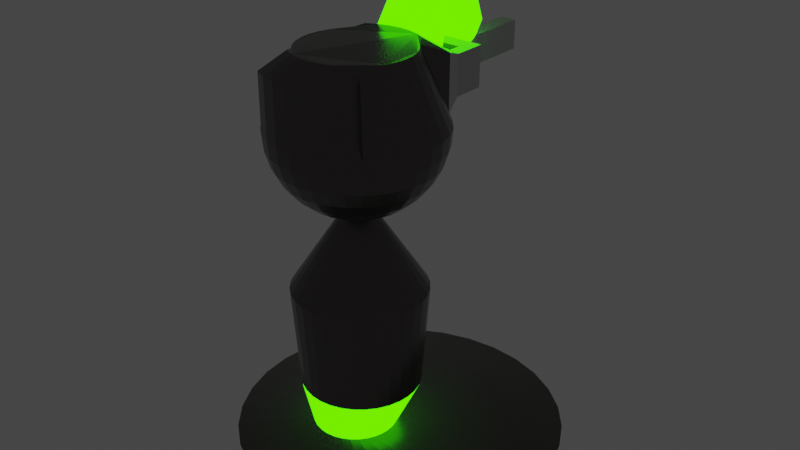 # Source: tourelle4.blend  (saved by Blender 2.92.15; exported with 4.5.12 LTS)
import bpy
from mathutils import Matrix  # noqa: F401  (used for matrix-valued properties, if any)

bpy.ops.wm.read_factory_settings(use_empty=True)
scene = bpy.context.scene
scene.name = 'Scene'

# ---- collections
col_collection = bpy.data.collections.new('Collection'); scene.collection.children.link(col_collection)

# ---- materials (node trees are filled in below, after node groups)
mat_material = bpy.data.materials.new('Material')
mat_material.use_transparent_shadow = False
mat_material_002 = bpy.data.materials.new('Material.002')
mat_material_002.use_transparent_shadow = False
mat_material_003 = bpy.data.materials.new('Material.003')
mat_material_003.use_transparent_shadow = False

# ---- material node trees
mat_material.use_nodes = True; mat_material.node_tree.nodes.clear()
_N = mat_material.node_tree.nodes; _L = mat_material.node_tree.links
n0 = _N.new('ShaderNodeBsdfPrincipled'); n0.name = 'Principled BSDF'; n0.location = (10, 300)
n0.distribution = 'GGX'
n0.subsurface_method = 'BURLEY'
n0.inputs[0].default_value = (0.1329, 0.1195, 0.117, 1.0)
n0.inputs[1].default_value = 0.818
n0.inputs[2].default_value = 0.255
n0.inputs[3].default_value = 1.45
n0.inputs[13].default_value = 0.473
n0.inputs[27].default_value = (0.0, 0.0, 0.0, 1.0)
n0.inputs[28].default_value = 1.0
n1 = _N.new('ShaderNodeOutputMaterial'); n1.name = 'Material Output'; n1.location = (300, 300)
_L.new(n0.outputs[0], n1.inputs[0])
n1.is_active_output = True
mat_material_002.use_nodes = True; mat_material_002.node_tree.nodes.clear()
_N = mat_material_002.node_tree.nodes; _L = mat_material_002.node_tree.links
n0 = _N.new('ShaderNodeOutputMaterial'); n0.name = 'Material Output'; n0.location = (300, 300)
n1 = _N.new('ShaderNodeEmission'); n1.name = 'Emission'; n1.location = (10, 300)
n1.inputs[0].default_value = (0.05049, 1.0, 0.0, 1.0)
n1.inputs[1].default_value = 3.0
_L.new(n1.outputs[0], n0.inputs[0])
n0.is_active_output = True
mat_material_003.use_nodes = True; mat_material_003.node_tree.nodes.clear()
_N = mat_material_003.node_tree.nodes; _L = mat_material_003.node_tree.links
n0 = _N.new('ShaderNodeBsdfPrincipled'); n0.name = 'Principled BSDF'; n0.location = (10, 300)
n0.distribution = 'GGX'
n0.subsurface_method = 'BURLEY'
n0.inputs[0].default_value = (0.5543, 0.5543, 0.5543, 1.0)
n0.inputs[1].default_value = 0.4298
n0.inputs[2].default_value = 0.1694
n0.inputs[3].default_value = 1.45
n0.inputs[13].default_value = 0.2934
n0.inputs[27].default_value = (0.0, 0.0, 0.0, 1.0)
n0.inputs[28].default_value = 1.0
n1 = _N.new('ShaderNodeOutputMaterial'); n1.name = 'Material Output'; n1.location = (300, 300)
_L.new(n0.outputs[0], n1.inputs[0])
n1.is_active_output = True

# ---- world
world_world = bpy.data.worlds.new('World'); scene.world = world_world
world_world.use_nodes = True; world_world.node_tree.nodes.clear()
_N = world_world.node_tree.nodes; _L = world_world.node_tree.links
n0 = _N.new('ShaderNodeOutputWorld'); n0.name = 'World Output'; n0.location = (300, 300)
n1 = _N.new('ShaderNodeBackground'); n1.name = 'Background'; n1.location = (10, 300)
n1.inputs[0].default_value = (0.05088, 0.05088, 0.05088, 1.0)
_L.new(n1.outputs[0], n0.inputs[0])
n0.is_active_output = True
world_world.color = (0.05088, 0.05088, 0.05088)
world_world.use_sun_shadow = False
world_world.sun_shadow_jitter_overblur = 0.0

# ---- meshes
me_sphere = bpy.data.meshes.new('Sphere')
me_sphere.from_pydata([(1.831e-08, 0.006946, 4.983), (-3.253e-09, 0.3086, 4.795), (0.0, 0.3069, 4.114), (0.0, 0.2877, 3.919), (0.0, -0.1375, 3.282), (0.1366, -0.006504, 4.983), (0.1954, 0.2894, 4.795), (0.1951, 0.2877, 4.114), (0.1913, 0.2689, 3.919), (0.1802, 0.2131, 3.731), (0.1622, 0.1224, 3.558), (0.1379, 0.0004676, 3.407), (0.1084, -0.1482, 3.282), (0.07466, -0.3177, 3.19), (0.03806, -0.5017, 3.133), (0.2679, -0.04634, 4.983), (0.3833, 0.2324, 4.795), (0.3827, 0.2308, 4.114), (0.3753, 0.2131, 3.919), (0.3536, 0.1605, 3.731), (0.3182, 0.07513, 3.558), (0.2706, -0.03977, 3.407), (0.2126, -0.1798, 3.282), (0.1464, -0.3395, 3.19), (0.07466, -0.5128, 3.133), (0.3889, -0.111, 4.983), (0.5565, 0.1398, 4.795), (0.5556, 0.1384, 4.114), (0.5449, 0.1224, 3.919), (0.5133, 0.07513, 3.731), (0.4619, -0.001711, 3.558), (0.3928, -0.1051, 3.407), (0.3087, -0.2311, 3.282), (0.2126, -0.3749, 3.19), (0.1084, -0.5308, 3.133), (0.4573, -0.2358, 4.954), (0.4958, -0.1973, 4.823), (0.7071, 0.01405, 4.114), (0.6935, 0.0004674, 3.919), (0.6533, -0.03977, 3.731), (0.5879, -0.1051, 3.558), (0.5, -0.1931, 3.407), (0.3928, -0.3002, 3.282), (0.2706, -0.4225, 3.19), (0.1379, -0.5551, 3.133), (0.5377, -0.3338, 4.954), (0.583, -0.3035, 4.823), (0.8315, -0.1375, 4.114), (0.8155, -0.1482, 3.919), (0.7682, -0.1798, 3.731), (0.6913, -0.2311, 3.558), (0.5879, -0.3002, 3.407), (0.4619, -0.3844, 3.282), (0.3182, -0.4804, 3.19), (0.1622, -0.5847, 3.133), (0.5975, -0.4456, 4.954), (0.6478, -0.4247, 4.823), (0.9239, -0.3104, 4.114), (0.9061, -0.3177, 3.919), (0.8536, -0.3395, 3.731), (0.7682, -0.3749, 3.558), (0.6533, -0.4225, 3.407), (0.5133, -0.4804, 3.282), (0.3536, -0.5466, 3.19), (0.1802, -0.6184, 3.133), (0.6343, -0.5669, 4.954), (0.6877, -0.5563, 4.823), (0.9808, -0.498, 4.114), (0.9619, -0.5017, 3.919), (0.9061, -0.5128, 3.731), (0.8155, -0.5308, 3.558), (0.6935, -0.5551, 3.407), (0.5449, -0.5847, 3.282), (0.3753, -0.6184, 3.19), (0.1913, -0.655, 3.133), (0.6467, -0.6931, 4.954), (0.7012, -0.6931, 4.823), (1.0, -0.6931, 4.114), (0.9808, -0.6931, 3.919), (0.9239, -0.6931, 3.731), (0.8315, -0.6931, 3.558), (0.7071, -0.6931, 3.407), (0.5556, -0.6931, 3.282), (0.3827, -0.6931, 3.19), (0.1951, -0.6931, 3.133), (0.6343, -0.8192, 4.954), (0.6877, -0.8298, 4.823), (0.9808, -0.8881, 4.114), (0.9619, -0.8844, 3.919), (0.9061, -0.8733, 3.731), (0.8155, -0.8553, 3.558), (0.6935, -0.831, 3.407), (0.5449, -0.8014, 3.282), (0.3753, -0.7677, 3.19), (0.1913, -0.7311, 3.133), (0.5975, -0.9405, 4.954), (0.6478, -0.9614, 4.823), (0.9239, -1.076, 4.114), (0.9061, -1.068, 3.919), (0.8536, -1.047, 3.731), (0.7682, -1.011, 3.558), (0.6533, -0.9637, 3.407), (0.5133, -0.9057, 3.282), (0.3536, -0.8395, 3.19), (0.1802, -0.7677, 3.133), (0.5377, -1.052, 4.954), (0.583, -1.083, 4.823), (0.8315, -1.249, 4.114), (0.8155, -1.238, 3.919), (0.7682, -1.206, 3.731), (0.6913, -1.155, 3.558), (0.5879, -1.086, 3.407), (0.4619, -1.002, 3.282), (0.3182, -0.9057, 3.19), (0.1622, -0.8014, 3.133), (0.4573, -1.15, 4.954), (0.4958, -1.189, 4.823), (0.7071, -1.4, 4.114), (0.6935, -1.387, 3.919), (0.6533, -1.346, 3.731), (0.5879, -1.281, 3.558), (0.5, -1.193, 3.407), (0.3928, -1.086, 3.282), (0.2706, -0.9637, 3.19), (0.1379, -0.831, 3.133), (0.3889, -1.275, 4.983), (0.5565, -1.526, 4.795), (0.5556, -1.525, 4.114), (0.5449, -1.509, 3.919), (0.5133, -1.461, 3.731), (0.4619, -1.384, 3.558), (0.3928, -1.281, 3.407), (0.3087, -1.155, 3.282), (0.2126, -1.011, 3.19), (0.1084, -0.8553, 3.133), (0.2679, -1.34, 4.983), (0.3833, -1.618, 4.795), (0.3827, -1.617, 4.114), (0.3753, -1.599, 3.919), (0.3536, -1.547, 3.731), (0.3182, -1.461, 3.558), (0.2706, -1.346, 3.407), (0.2126, -1.206, 3.282), (0.1464, -1.047, 3.19), (0.07466, -0.8733, 3.133), (0.1366, -1.38, 4.983), (0.1954, -1.675, 4.795), (0.1951, -1.674, 4.114), (0.1913, -1.655, 3.919), (0.1802, -1.599, 3.731), (0.1622, -1.509, 3.558), (0.1379, -1.387, 3.407), (0.1084, -1.238, 3.282), (0.07466, -1.068, 3.19), (0.03806, -0.8844, 3.133), (6.648e-08, -1.393, 4.983), (-9.052e-08, -1.695, 4.795), (-1.003e-07, -1.693, 4.114), (-8.544e-08, -1.674, 3.919), (6.357e-08, -1.617, 3.731), (-8.544e-08, -1.525, 3.558), (-2.584e-08, -1.4, 3.407), (-1.094e-08, -1.249, 3.282), (3.964e-09, -1.076, 3.19), (3.964e-09, -0.8881, 3.133), (-0.1366, -1.38, 4.983), (-0.1954, -1.675, 4.795), (-0.1951, -1.674, 4.114), (-0.1913, -1.655, 3.919), (-0.1802, -1.599, 3.731), (-0.1622, -1.509, 3.558), (-0.1379, -1.387, 3.407), (-0.1084, -1.238, 3.282), (-0.07466, -1.068, 3.19), (-0.03806, -0.8844, 3.133), (-0.2679, -1.34, 4.983), (-0.3833, -1.618, 4.795), (-0.3827, -1.617, 4.114), (-0.3753, -1.599, 3.919), (-0.3536, -1.547, 3.731), (-0.3182, -1.461, 3.558), (-0.2706, -1.346, 3.407), (-0.2126, -1.206, 3.282), (-0.1464, -1.047, 3.19), (-0.07466, -0.8733, 3.133), (-0.3889, -1.275, 4.983), (-0.5565, -1.526, 4.795), (-0.5556, -1.525, 4.114), (-0.5449, -1.509, 3.919), (-0.5133, -1.461, 3.731), (-0.4619, -1.384, 3.558), (-0.3928, -1.281, 3.407), (-0.3087, -1.155, 3.282), (-0.2126, -1.011, 3.19), (-0.1084, -0.8553, 3.133), (-0.4573, -1.15, 4.954), (-0.4958, -1.189, 4.823), (-0.7071, -1.4, 4.114), (-0.6935, -1.387, 3.919), (-0.6533, -1.346, 3.731), (-0.5879, -1.281, 3.558), (-0.5, -1.193, 3.407), (-0.3928, -1.086, 3.282), (-0.2706, -0.9637, 3.19), (-0.1379, -0.831, 3.133), (-0.5377, -1.052, 4.954), (-0.583, -1.083, 4.823), (-0.8315, -1.249, 4.114), (-0.8155, -1.238, 3.919), (-0.7682, -1.206, 3.731), (-0.6913, -1.155, 3.558), (-0.5879, -1.086, 3.407), (-0.4619, -1.002, 3.282), (-0.3182, -0.9057, 3.19), (-0.1622, -0.8014, 3.133), (-0.5975, -0.9405, 4.954), (-0.6478, -0.9614, 4.823), (-0.9239, -1.076, 4.114), (-0.9061, -1.068, 3.919), (-0.8536, -1.047, 3.731), (-0.7682, -1.011, 3.558), (-0.6533, -0.9637, 3.407), (-0.5133, -0.9057, 3.282), (-0.3536, -0.8395, 3.19), (-0.1802, -0.7677, 3.133), (-0.6343, -0.8192, 4.954), (-0.6877, -0.8298, 4.823), (-0.9808, -0.8881, 4.114), (-0.9619, -0.8844, 3.919), (-0.9061, -0.8733, 3.731), (-0.8155, -0.8553, 3.558), (-0.6935, -0.831, 3.407), (-0.5449, -0.8014, 3.282), (-0.3753, -0.7677, 3.19), (-0.1913, -0.7311, 3.133), (-0.6467, -0.6931, 4.954), (-0.7012, -0.6931, 4.823), (-1.0, -0.6931, 4.114), (-0.9808, -0.6931, 3.919), (-0.9239, -0.6931, 3.731), (-0.8315, -0.6931, 3.558), (-0.7071, -0.6931, 3.407), (-0.5556, -0.6931, 3.282), (-0.3827, -0.6931, 3.19), (-0.1951, -0.6931, 3.133), (-0.6343, -0.5669, 4.954), (-0.6877, -0.5563, 4.823), (-0.9808, -0.498, 4.114), (-0.9619, -0.5017, 3.919), (-0.9061, -0.5128, 3.731), (-0.8155, -0.5308, 3.558), (-0.6935, -0.5551, 3.407), (-0.5449, -0.5847, 3.282), (-0.3753, -0.6184, 3.19), (-0.1913, -0.655, 3.133), (-0.5975, -0.4456, 4.954), (-0.6478, -0.4247, 4.823), (-0.9239, -0.3104, 4.114), (-0.9061, -0.3177, 3.919), (-0.8536, -0.3395, 3.731), (-0.7682, -0.3749, 3.558), (-0.6533, -0.4225, 3.407), (-0.5133, -0.4804, 3.282), (-0.3536, -0.5466, 3.19), (-0.1802, -0.6184, 3.133), (-0.5377, -0.3338, 4.954), (-0.583, -0.3035, 4.823), (-0.8315, -0.1375, 4.114), (-0.8155, -0.1482, 3.919), (-0.7682, -0.1798, 3.731), (-0.6913, -0.2311, 3.558), (-0.5879, -0.3002, 3.407), (-0.4619, -0.3844, 3.282), (-0.3182, -0.4804, 3.19), (-0.1622, -0.5847, 3.133), (-0.4573, -0.2358, 4.954), (-0.4958, -0.1973, 4.823), (-0.7071, 0.01405, 4.114), (-0.6935, 0.0004671, 3.919), (-0.6533, -0.03977, 3.731), (-0.5879, -0.1051, 3.558), (-0.5, -0.1931, 3.407), (-0.3928, -0.3002, 3.282), (-0.2706, -0.4225, 3.19), (-0.1379, -0.5551, 3.133), (-0.3889, -0.111, 4.983), (-0.5565, 0.1398, 4.795), (-0.5556, 0.1384, 4.114), (-0.5449, 0.1224, 3.919), (-0.5133, 0.07513, 3.731), (-0.4619, -0.001711, 3.558), (-0.3928, -0.1051, 3.407), (-0.3087, -0.2311, 3.282), (-0.2126, -0.3749, 3.19), (-0.1084, -0.5308, 3.133), (-0.2679, -0.04634, 4.983), (-0.3833, 0.2324, 4.795), (-0.3827, 0.2308, 4.114), (-0.3753, 0.2131, 3.919), (-0.3536, 0.1605, 3.731), (-0.3182, 0.07512, 3.558), (-0.2706, -0.03977, 3.407), (-0.2126, -0.1798, 3.282), (-0.1464, -0.3395, 3.19), (-0.07466, -0.5128, 3.133), (-0.1366, -0.006505, 4.983), (-0.1954, 0.2894, 4.795), (-0.1951, 0.2877, 4.114), (-0.1913, 0.2689, 3.919), (-0.1802, 0.2131, 3.731), (-0.1622, 0.1224, 3.558), (-0.1379, 0.0004672, 3.407), (-0.1084, -0.1482, 3.282), (-0.07466, -0.3177, 3.19), (-0.03806, -0.5017, 3.133), (6.357e-08, 0.2308, 3.731), (2.722e-07, 0.1384, 3.558), (1.53e-07, 0.01405, 3.407), (7.847e-08, -0.3104, 3.19), (1.514e-08, -0.498, 3.133), (0.32, 0.4088, 4.697), (0.3195, 0.4072, 4.212), (0.4646, 0.4083, 4.697), (0.4638, 0.4069, 4.212), (-0.4646, 0.4083, 4.697), (-0.4638, 0.4069, 4.212), (-0.32, 0.4088, 4.697), (-0.3195, 0.4072, 4.212), (0.32, 0.6066, 4.696), (0.3195, 0.605, 4.211), (0.4646, 0.8039, 4.696), (0.4639, 0.8025, 4.211), (-0.4646, 0.8039, 4.696), (-0.4638, 0.8025, 4.211), (-0.32, 0.6066, 4.696), (-0.3195, 0.605, 4.211), (6.258e-07, 0.6066, 4.696), (6.109e-07, 0.605, 4.211), (0.0994, 0.8039, 4.696), (0.09924, 0.8025, 4.211), (-0.0994, 0.8039, 4.696), (-0.09924, 0.8025, 4.211), (0.09924, 1.305, 4.279), (0.0994, 1.307, 4.629), (-0.0994, 1.307, 4.629), (-0.09924, 1.305, 4.279), (0.09924, 1.993, 4.279), (0.0994, 1.994, 4.629), (-0.0994, 1.994, 4.629), (-0.09924, 1.993, 4.279), (-7.754e-08, 0.1644, 5.188), (-9.91e-08, 0.3378, 4.878), (0.1366, 0.1526, 5.194), (0.1954, 0.3209, 4.887), (0.2679, 0.1177, 5.213), (0.3833, 0.271, 4.914), (-0.2679, 0.1177, 5.213), (-0.3833, 0.271, 4.914), (-0.1366, 0.1526, 5.194), (-0.1954, 0.3209, 4.887), (-1.845e-07, 0.4071, 5.297), (-2.06e-07, 0.4189, 4.942), (0.1366, 0.3996, 5.308), (0.1954, 0.4082, 4.958), (0.2679, 0.3774, 5.341), (0.3833, 0.3765, 5.006), (-0.2679, 0.3774, 5.341), (-0.3833, 0.3765, 5.006), (-0.1366, 0.3996, 5.308), (-0.1954, 0.4082, 4.958), (-3.238e-07, 0.7536, 5.278), (-3.454e-07, 0.573, 4.972), (0.1366, 0.7533, 5.292), (0.1954, 0.5725, 4.992), (0.2347, 0.7523, 5.294), (0.3358, 0.5712, 5.049), (-0.2347, 0.7523, 5.294), (-0.3358, 0.5712, 5.049), (-0.1366, 0.7533, 5.292), (-0.1954, 0.5725, 4.992), (-4.725e-07, 1.034, 5.077), (-4.94e-07, 0.7164, 4.918), (0.1366, 1.041, 5.088), (0.1954, 0.7265, 4.934), (0.2131, 1.062, 5.122), (0.305, 0.7564, 4.983), (-0.2131, 1.062, 5.122), (-0.305, 0.7564, 4.983), (-0.1366, 1.041, 5.088), (-0.1954, 0.7265, 4.934), (-6.041e-07, 1.164, 4.8), (-6.257e-07, 0.8159, 4.73), (0.1366, 1.174, 4.809), (0.1954, 0.8299, 4.743), (0.1857, 1.203, 4.836), (0.2657, 0.8714, 4.782), (-0.1857, 1.203, 4.836), (-0.2657, 0.8714, 4.782), (-0.1366, 1.174, 4.809), (-0.1954, 0.8299, 4.743), (-6.956e-07, 1.222, 4.525), (-7.039e-07, 0.8739, 4.454), (0.05226, 1.232, 4.534), (0.07478, 0.8879, 4.468), (-0.05226, 1.232, 4.534), (-0.07478, 0.8879, 4.468)], [], [(4, 317, 11, 12), (318, 4, 12, 13), (305, 0, 350, 358), (319, 318, 13, 14), (2, 1, 6, 7), (3, 2, 7, 8), (315, 3, 8, 9), (316, 315, 9, 10), (317, 316, 10, 11), (11, 10, 20, 21), (12, 11, 21, 22), (13, 12, 22, 23), (295, 305, 358, 356), (14, 13, 23, 24), (7, 6, 16, 17), (8, 7, 17, 18), (9, 8, 18, 19), (10, 9, 19, 20), (18, 17, 27, 28), (19, 18, 28, 29), (20, 19, 29, 30), (21, 20, 30, 31), (22, 21, 31, 32), (23, 22, 32, 33), (16, 15, 25, 26), (24, 23, 33, 34), (16, 26, 322, 320), (32, 31, 41, 42), (33, 32, 42, 43), (26, 25, 35, 36), (34, 33, 43, 44), (27, 26, 36, 37), (28, 27, 37, 38), (29, 28, 38, 39), (30, 29, 39, 40), (31, 30, 40, 41), (38, 37, 47, 48), (39, 38, 48, 49), (40, 39, 49, 50), (41, 40, 50, 51), (42, 41, 51, 52), (43, 42, 52, 53), (36, 35, 45, 46), (44, 43, 53, 54), (37, 36, 46, 47), (52, 51, 61, 62), (53, 52, 62, 63), (46, 45, 55, 56), (54, 53, 63, 64), (47, 46, 56, 57), (48, 47, 57, 58), (49, 48, 58, 59), (50, 49, 59, 60), (51, 50, 60, 61), (59, 58, 68, 69), (60, 59, 69, 70), (61, 60, 70, 71), (62, 61, 71, 72), (63, 62, 72, 73), (56, 55, 65, 66), (64, 63, 73, 74), (57, 56, 66, 67), (58, 57, 67, 68), (73, 72, 82, 83), (66, 65, 75, 76), (74, 73, 83, 84), (67, 66, 76, 77), (68, 67, 77, 78), (69, 68, 78, 79), (70, 69, 79, 80), (71, 70, 80, 81), (72, 71, 81, 82), (79, 78, 88, 89), (80, 79, 89, 90), (81, 80, 90, 91), (82, 81, 91, 92), (83, 82, 92, 93), (76, 75, 85, 86), (84, 83, 93, 94), (77, 76, 86, 87), (78, 77, 87, 88), (93, 92, 102, 103), (86, 85, 95, 96), (94, 93, 103, 104), (87, 86, 96, 97), (88, 87, 97, 98), (89, 88, 98, 99), (90, 89, 99, 100), (91, 90, 100, 101), (92, 91, 101, 102), (100, 99, 109, 110), (101, 100, 110, 111), (102, 101, 111, 112), (103, 102, 112, 113), (96, 95, 105, 106), (104, 103, 113, 114), (97, 96, 106, 107), (98, 97, 107, 108), (99, 98, 108, 109), (114, 113, 123, 124), (107, 106, 116, 117), (108, 107, 117, 118), (109, 108, 118, 119), (110, 109, 119, 120), (111, 110, 120, 121), (112, 111, 121, 122), (113, 112, 122, 123), (106, 105, 115, 116), (121, 120, 130, 131), (122, 121, 131, 132), (123, 122, 132, 133), (116, 115, 125, 126), (124, 123, 133, 134), (117, 116, 126, 127), (118, 117, 127, 128), (119, 118, 128, 129), (120, 119, 129, 130), (127, 126, 136, 137), (128, 127, 137, 138), (129, 128, 138, 139), (130, 129, 139, 140), (131, 130, 140, 141), (132, 131, 141, 142), (133, 132, 142, 143), (126, 125, 135, 136), (134, 133, 143, 144), (141, 140, 150, 151), (142, 141, 151, 152), (143, 142, 152, 153), (136, 135, 145, 146), (144, 143, 153, 154), (137, 136, 146, 147), (138, 137, 147, 148), (139, 138, 148, 149), (140, 139, 149, 150), (148, 147, 157, 158), (149, 148, 158, 159), (150, 149, 159, 160), (151, 150, 160, 161), (152, 151, 161, 162), (153, 152, 162, 163), (146, 145, 155, 156), (154, 153, 163, 164), (147, 146, 156, 157), (162, 161, 171, 172), (163, 162, 172, 173), (156, 155, 165, 166), (164, 163, 173, 174), (157, 156, 166, 167), (158, 157, 167, 168), (159, 158, 168, 169), (160, 159, 169, 170), (161, 160, 170, 171), (168, 167, 177, 178), (169, 168, 178, 179), (170, 169, 179, 180), (171, 170, 180, 181), (172, 171, 181, 182), (173, 172, 182, 183), (166, 165, 175, 176), (174, 173, 183, 184), (167, 166, 176, 177), (182, 181, 191, 192), (183, 182, 192, 193), (176, 175, 185, 186), (184, 183, 193, 194), (177, 176, 186, 187), (178, 177, 187, 188), (179, 178, 188, 189), (180, 179, 189, 190), (181, 180, 190, 191), (189, 188, 198, 199), (190, 189, 199, 200), (191, 190, 200, 201), (192, 191, 201, 202), (193, 192, 202, 203), (186, 185, 195, 196), (194, 193, 203, 204), (187, 186, 196, 197), (188, 187, 197, 198), (203, 202, 212, 213), (196, 195, 205, 206), (204, 203, 213, 214), (197, 196, 206, 207), (198, 197, 207, 208), (199, 198, 208, 209), (200, 199, 209, 210), (201, 200, 210, 211), (202, 201, 211, 212), (210, 209, 219, 220), (211, 210, 220, 221), (212, 211, 221, 222), (213, 212, 222, 223), (206, 205, 215, 216), (214, 213, 223, 224), (207, 206, 216, 217), (208, 207, 217, 218), (209, 208, 218, 219), (216, 215, 225, 226), (224, 223, 233, 234), (217, 216, 226, 227), (218, 217, 227, 228), (219, 218, 228, 229), (220, 219, 229, 230), (221, 220, 230, 231), (222, 221, 231, 232), (223, 222, 232, 233), (230, 229, 239, 240), (231, 230, 240, 241), (232, 231, 241, 242), (233, 232, 242, 243), (226, 225, 235, 236), (234, 233, 243, 244), (227, 226, 236, 237), (228, 227, 237, 238), (229, 228, 238, 239), (244, 243, 253, 254), (237, 236, 246, 247), (238, 237, 247, 248), (239, 238, 248, 249), (240, 239, 249, 250), (241, 240, 250, 251), (242, 241, 251, 252), (243, 242, 252, 253), (236, 235, 245, 246), (251, 250, 260, 261), (252, 251, 261, 262), (253, 252, 262, 263), (246, 245, 255, 256), (254, 253, 263, 264), (247, 246, 256, 257), (248, 247, 257, 258), (249, 248, 258, 259), (250, 249, 259, 260), (257, 256, 266, 267), (258, 257, 267, 268), (259, 258, 268, 269), (260, 259, 269, 270), (261, 260, 270, 271), (262, 261, 271, 272), (263, 262, 272, 273), (256, 255, 265, 266), (264, 263, 273, 274), (271, 270, 280, 281), (272, 271, 281, 282), (273, 272, 282, 283), (266, 265, 275, 276), (274, 273, 283, 284), (267, 266, 276, 277), (268, 267, 277, 278), (269, 268, 278, 279), (270, 269, 279, 280), (278, 277, 287, 288), (279, 278, 288, 289), (280, 279, 289, 290), (281, 280, 290, 291), (282, 281, 291, 292), (283, 282, 292, 293), (276, 275, 285, 286), (284, 283, 293, 294), (277, 276, 286, 287), (292, 291, 301, 302), (293, 292, 302, 303), (286, 285, 295, 296), (294, 293, 303, 304), (286, 296, 326, 324), (288, 287, 297, 298), (289, 288, 298, 299), (290, 289, 299, 300), (291, 290, 300, 301), (299, 298, 308, 309), (300, 299, 309, 310), (301, 300, 310, 311), (302, 301, 311, 312), (5, 0, 305, 295, 285, 275, 265, 255, 245, 235, 225, 215, 205, 195, 185, 175, 165, 155, 145, 135, 125, 115, 105, 95, 85, 75, 65, 55, 45, 35, 25, 15), (303, 302, 312, 313), (16, 6, 353, 355), (304, 303, 313, 314), (297, 296, 306, 307), (298, 297, 307, 308), (313, 312, 4, 318), (6, 1, 351, 353), (314, 313, 318, 319), (307, 306, 1, 2), (308, 307, 2, 3), (309, 308, 3, 315), (310, 309, 315, 316), (311, 310, 316, 317), (312, 311, 317, 4), (326, 327, 335, 334), (327, 325, 333, 335), (26, 27, 323, 322), (296, 297, 327, 326), (17, 16, 320, 321), (297, 287, 325, 327), (287, 286, 324, 325), (27, 17, 321, 323), (331, 329, 337, 339), (333, 332, 340, 341), (320, 322, 330, 328), (322, 323, 331, 330), (324, 326, 334, 332), (325, 324, 332, 333), (323, 321, 329, 331), (321, 320, 328, 329), (337, 336, 338, 339), (341, 340, 336, 337), (329, 328, 336, 337), (335, 333, 341, 337), (334, 335, 337, 336), (328, 330, 338, 336), (330, 331, 339, 338), (332, 334, 336, 340), (340, 341, 345, 344), (338, 339, 342, 343), (343, 344, 348, 347), (340, 344, 343, 338), (345, 341, 339, 342), (337, 341, 339), (340, 338, 336), (349, 346, 347, 348), (344, 345, 349, 348), (345, 342, 346, 349), (342, 343, 347, 346), (351, 359, 369, 361), (352, 354, 364, 362), (358, 350, 360, 368), (354, 355, 365, 364), (296, 295, 356, 357), (5, 15, 354, 352), (306, 296, 357, 359), (0, 5, 352, 350), (1, 306, 359, 351), (15, 16, 355, 354), (360, 362, 372, 370), (361, 369, 379, 371), (362, 364, 374, 372), (368, 360, 370, 378), (350, 352, 362, 360), (356, 358, 368, 366), (355, 353, 363, 365), (353, 351, 361, 363), (359, 357, 367, 369), (357, 356, 366, 367), (376, 378, 388, 386), (370, 372, 382, 380), (371, 379, 389, 381), (372, 374, 384, 382), (366, 368, 378, 376), (365, 363, 373, 375), (363, 361, 371, 373), (369, 367, 377, 379), (367, 366, 376, 377), (364, 365, 375, 374), (386, 388, 398, 396), (380, 382, 392, 390), (381, 389, 399, 391), (382, 384, 394, 392), (375, 373, 383, 385), (373, 371, 381, 383), (379, 377, 387, 389), (377, 376, 386, 387), (374, 375, 385, 384), (378, 370, 380, 388), (393, 391, 401, 403), (399, 397, 405), (395, 403, 402, 394), (390, 392, 402, 400), (385, 383, 393, 395), (383, 381, 391, 393), (389, 387, 397, 399), (387, 386, 396, 397), (384, 385, 395, 394), (388, 380, 390, 398), (401, 400, 402, 403), (392, 394, 402), (405, 404, 400, 401), (397, 396, 404, 405), (404, 396, 398), (398, 390, 400, 404), (393, 403, 395), (391, 399, 405, 401)])
me_sphere.polygons.foreach_set('material_index', [0, 0, 1, 0, 0, 0, 0, 0, 0, 0, 0, 0, 1, 0, 0, 0, 0, 0, 0, 0, 0, 0, 0, 0, 0, 0, 2, 0, 0, 0, 0, 0, 0, 0, 0, 0, 0, 0, 0, 0, 0, 0, 0, 0, 0, 0, 0, 0, 0, 0, 0, 0, 0, 0, 0, 0, 0, 0, 0, 0, 0, 0, 0, 0, 0, 0, 0, 0, 0, 0, 0, 0, 0, 0, 0, 0, 0, 0, 0, 0, 0, 0, 0, 0, 0, 0, 0, 0, 0, 0, 0, 0, 0, 0, 0, 0, 0, 0, 0, 0, 0, 0, 0, 0, 0, 0, 0, 0, 0, 0, 0, 0, 0, 0, 0, 0, 0, 0, 0, 0, 0, 0, 0, 0, 0, 0, 0, 0, 0, 0, 0, 0, 0, 0, 0, 0, 0, 0, 0, 0, 0, 0, 0, 0, 0, 0, 0, 0, 0, 0, 0, 0, 0, 0, 0, 0, 0, 0, 0, 0, 0, 0, 0, 0, 0, 0, 0, 0, 0, 0, 0, 0, 0, 0, 0, 0, 0, 0, 0, 0, 0, 0, 0, 0, 0, 0, 0, 0, 0, 0, 0, 0, 0, 0, 0, 0, 0, 0, 0, 0, 0, 0, 0, 0, 0, 0, 0, 0, 0, 0, 0, 0, 0, 0, 0, 0, 0, 0, 0, 0, 0, 0, 0, 0, 0, 0, 0, 0, 0, 0, 0, 0, 0, 0, 0, 0, 0, 0, 0, 0, 0, 0, 0, 0, 0, 0, 0, 0, 0, 0, 0, 0, 0, 0, 0, 0, 0, 0, 0, 0, 0, 0, 0, 0, 0, 2, 0, 0, 0, 0, 0, 0, 0, 0, 0, 0, 1, 0, 0, 0, 0, 1, 0, 0, 0, 0, 0, 0, 0, 2, 2, 2, 2, 2, 2, 2, 2, 2, 2, 2, 2, 0, 2, 2, 2, 2, 2, 2, 2, 2, 2, 2, 2, 2, 2, 2, 2, 2, 2, 2, 2, 2, 2, 2, 1, 1, 1, 1, 1, 1, 1, 1, 1, 1, 1, 1, 1, 1, 1, 1, 1, 1, 1, 1, 1, 1, 1, 1, 1, 1, 1, 1, 1, 1, 1, 1, 1, 1, 1, 1, 1, 1, 1, 1, 1, 1, 1, 1, 1, 1, 1, 1, 1, 1, 0, 1, 0, 1, 1, 1, 1, 1])
_uv = me_sphere.uv_layers.new(name='UVMap')
_uv.uv.foreach_set('vector', [0.75, 0.1875, 0.75, 0.25, 0.7188, 0.25, 0.7188, 0.1875, 0.75, 0.125, 0.75, 0.1875, 0.7188, 0.1875, 0.7188, 0.125, 0.7812, 0.625, 0.75, 0.625, 0.75, 0.625, 0.7812, 0.625, 0.75, 0.0625, 0.75, 0.125, 0.7188, 0.125, 0.7187, 0.0625, 0.75, 0.5, 0.75, 0.5625, 0.7188, 0.5625, 0.7188, 0.5, 0.75, 0.4375, 0.75, 0.5, 0.7188, 0.5, 0.7188, 0.4375, 0.75, 0.375, 0.75, 0.4375, 0.7188, 0.4375, 0.7188, 0.375, 0.75, 0.3125, 0.75, 0.375, 0.7188, 0.375, 0.7188, 0.3125, 0.75, 0.25, 0.75, 0.3125, 0.7188, 0.3125, 0.7188, 0.25, 0.7188, 0.25, 0.7188, 0.3125, 0.6875, 0.3125, 0.6875, 0.25, 0.7188, 0.1875, 0.7188, 0.25, 0.6875, 0.25, 0.6875, 0.1875, 0.7188, 0.125, 0.7188, 0.1875, 0.6875, 0.1875, 0.6875, 0.125, 0.8125, 0.625, 0.7812, 0.625, 0.7812, 0.625, 0.8125, 0.625, 0.7187, 0.0625, 0.7188, 0.125, 0.6875, 0.125, 0.6875, 0.0625, 0.7188, 0.5, 0.7188, 0.5625, 0.6875, 0.5625, 0.6875, 0.5, 0.7188, 0.4375, 0.7188, 0.5, 0.6875, 0.5, 0.6875, 0.4375, 0.7188, 0.375, 0.7188, 0.4375, 0.6875, 0.4375, 0.6875, 0.375, 0.7188, 0.3125, 0.7188, 0.375, 0.6875, 0.375, 0.6875, 0.3125, 0.6875, 0.4375, 0.6875, 0.5, 0.6562, 0.5, 0.6562, 0.4375, 0.6875, 0.375, 0.6875, 0.4375, 0.6562, 0.4375, 0.6562, 0.375, 0.6875, 0.3125, 0.6875, 0.375, 0.6562, 0.375, 0.6562, 0.3125, 0.6875, 0.25, 0.6875, 0.3125, 0.6562, 0.3125, 0.6562, 0.25, 0.6875, 0.1875, 0.6875, 0.25, 0.6562, 0.25, 0.6562, 0.1875, 0.6875, 0.125, 0.6875, 0.1875, 0.6562, 0.1875, 0.6562, 0.125, 0.6875, 0.5625, 0.6875, 0.625, 0.6562, 0.625, 0.6562, 0.5625, 0.6875, 0.0625, 0.6875, 0.125, 0.6562, 0.125, 0.6562, 0.0625, 0.6875, 0.5625, 0.6562, 0.5625, 0.6562, 0.5625, 0.6875, 0.5625, 0.6562, 0.1875, 0.6562, 0.25, 0.625, 0.25, 0.625, 0.1875, 0.6562, 0.125, 0.6562, 0.1875, 0.625, 0.1875, 0.625, 0.125, 0.6562, 0.5625, 0.6562, 0.625, 0.625, 0.625, 0.625, 0.5625, 0.6562, 0.0625, 0.6562, 0.125, 0.625, 0.125, 0.625, 0.0625, 0.6562, 0.5, 0.6562, 0.5625, 0.625, 0.5625, 0.625, 0.5, 0.6562, 0.4375, 0.6562, 0.5, 0.625, 0.5, 0.625, 0.4375, 0.6562, 0.375, 0.6562, 0.4375, 0.625, 0.4375, 0.625, 0.375, 0.6562, 0.3125, 0.6562, 0.375, 0.625, 0.375, 0.625, 0.3125, 0.6562, 0.25, 0.6562, 0.3125, 0.625, 0.3125, 0.625, 0.25, 0.625, 0.4375, 0.625, 0.5, 0.5937, 0.5, 0.5937, 0.4375, 0.625, 0.375, 0.625, 0.4375, 0.5937, 0.4375, 0.5938, 0.375, 0.625, 0.3125, 0.625, 0.375, 0.5938, 0.375, 0.5937, 0.3125, 0.625, 0.25, 0.625, 0.3125, 0.5937, 0.3125, 0.5937, 0.25, 0.625, 0.1875, 0.625, 0.25, 0.5937, 0.25, 0.5937, 0.1875, 0.625, 0.125, 0.625, 0.1875, 0.5937, 0.1875, 0.5937, 0.125, 0.625, 0.5625, 0.625, 0.625, 0.5937, 0.625, 0.5937, 0.5625, 0.625, 0.0625, 0.625, 0.125, 0.5937, 0.125, 0.5937, 0.0625, 0.625, 0.5, 0.625, 0.5625, 0.5937, 0.5625, 0.5937, 0.5, 0.5937, 0.1875, 0.5937, 0.25, 0.5625, 0.25, 0.5625, 0.1875, 0.5937, 0.125, 0.5937, 0.1875, 0.5625, 0.1875, 0.5625, 0.125, 0.5937, 0.5625, 0.5937, 0.625, 0.5625, 0.625, 0.5625, 0.5625, 0.5937, 0.0625, 0.5937, 0.125, 0.5625, 0.125, 0.5625, 0.0625, 0.5937, 0.5, 0.5937, 0.5625, 0.5625, 0.5625, 0.5625, 0.5, 0.5937, 0.4375, 0.5937, 0.5, 0.5625, 0.5, 0.5625, 0.4375, 0.5938, 0.375, 0.5937, 0.4375, 0.5625, 0.4375, 0.5625, 0.375, 0.5937, 0.3125, 0.5938, 0.375, 0.5625, 0.375, 0.5625, 0.3125, 0.5937, 0.25, 0.5937, 0.3125, 0.5625, 0.3125, 0.5625, 0.25, 0.5625, 0.375, 0.5625, 0.4375, 0.5312, 0.4375, 0.5312, 0.375, 0.5625, 0.3125, 0.5625, 0.375, 0.5312, 0.375, 0.5312, 0.3125, 0.5625, 0.25, 0.5625, 0.3125, 0.5312, 0.3125, 0.5312, 0.25, 0.5625, 0.1875, 0.5625, 0.25, 0.5312, 0.25, 0.5312, 0.1875, 0.5625, 0.125, 0.5625, 0.1875, 0.5312, 0.1875, 0.5312, 0.125, 0.5625, 0.5625, 0.5625, 0.625, 0.5312, 0.625, 0.5312, 0.5625, 0.5625, 0.0625, 0.5625, 0.125, 0.5312, 0.125, 0.5312, 0.0625, 0.5625, 0.5, 0.5625, 0.5625, 0.5312, 0.5625, 0.5312, 0.5, 0.5625, 0.4375, 0.5625, 0.5, 0.5312, 0.5, 0.5312, 0.4375, 0.5312, 0.125, 0.5312, 0.1875, 0.5, 0.1875, 0.5, 0.125, 0.5312, 0.5625, 0.5312, 0.625, 0.5, 0.625, 0.5, 0.5625, 0.5312, 0.0625, 0.5312, 0.125, 0.5, 0.125, 0.5, 0.0625, 0.5312, 0.5, 0.5312, 0.5625, 0.5, 0.5625, 0.5, 0.5, 0.5312, 0.4375, 0.5312, 0.5, 0.5, 0.5, 0.5, 0.4375, 0.5312, 0.375, 0.5312, 0.4375, 0.5, 0.4375, 0.5, 0.375, 0.5312, 0.3125, 0.5312, 0.375, 0.5, 0.375, 0.5, 0.3125, 0.5312, 0.25, 0.5312, 0.3125, 0.5, 0.3125, 0.5, 0.25, 0.5312, 0.1875, 0.5312, 0.25, 0.5, 0.25, 0.5, 0.1875, 0.5, 0.375, 0.5, 0.4375, 0.4687, 0.4375, 0.4687, 0.375, 0.5, 0.3125, 0.5, 0.375, 0.4687, 0.375, 0.4687, 0.3125, 0.5, 0.25, 0.5, 0.3125, 0.4687, 0.3125, 0.4687, 0.25, 0.5, 0.1875, 0.5, 0.25, 0.4687, 0.25, 0.4687, 0.1875, 0.5, 0.125, 0.5, 0.1875, 0.4687, 0.1875, 0.4687, 0.125, 0.5, 0.5625, 0.5, 0.625, 0.4687, 0.625, 0.4687, 0.5625, 0.5, 0.0625, 0.5, 0.125, 0.4687, 0.125, 0.4687, 0.0625, 0.5, 0.5, 0.5, 0.5625, 0.4687, 0.5625, 0.4687, 0.5, 0.5, 0.4375, 0.5, 0.5, 0.4687, 0.5, 0.4687, 0.4375, 0.4687, 0.125, 0.4687, 0.1875, 0.4375, 0.1875, 0.4375, 0.125, 0.4687, 0.5625, 0.4687, 0.625, 0.4375, 0.625, 0.4375, 0.5625, 0.4687, 0.0625, 0.4687, 0.125, 0.4375, 0.125, 0.4375, 0.0625, 0.4687, 0.5, 0.4687, 0.5625, 0.4375, 0.5625, 0.4375, 0.5, 0.4687, 0.4375, 0.4687, 0.5, 0.4375, 0.5, 0.4375, 0.4375, 0.4687, 0.375, 0.4687, 0.4375, 0.4375, 0.4375, 0.4375, 0.375, 0.4687, 0.3125, 0.4687, 0.375, 0.4375, 0.375, 0.4375, 0.3125, 0.4687, 0.25, 0.4687, 0.3125, 0.4375, 0.3125, 0.4375, 0.25, 0.4687, 0.1875, 0.4687, 0.25, 0.4375, 0.25, 0.4375, 0.1875, 0.4375, 0.3125, 0.4375, 0.375, 0.4062, 0.375, 0.4062, 0.3125, 0.4375, 0.25, 0.4375, 0.3125, 0.4062, 0.3125, 0.4062, 0.25, 0.4375, 0.1875, 0.4375, 0.25, 0.4062, 0.25, 0.4062, 0.1875, 0.4375, 0.125, 0.4375, 0.1875, 0.4062, 0.1875, 0.4062, 0.125, 0.4375, 0.5625, 0.4375, 0.625, 0.4062, 0.625, 0.4062, 0.5625, 0.4375, 0.0625, 0.4375, 0.125, 0.4062, 0.125, 0.4062, 0.0625, 0.4375, 0.5, 0.4375, 0.5625, 0.4062, 0.5625, 0.4062, 0.5, 0.4375, 0.4375, 0.4375, 0.5, 0.4062, 0.5, 0.4062, 0.4375, 0.4375, 0.375, 0.4375, 0.4375, 0.4062, 0.4375, 0.4062, 0.375, 0.4062, 0.0625, 0.4062, 0.125, 0.375, 0.125, 0.375, 0.0625, 0.4062, 0.5, 0.4062, 0.5625, 0.375, 0.5625, 0.375, 0.5, 0.4062, 0.4375, 0.4062, 0.5, 0.375, 0.5, 0.375, 0.4375, 0.4062, 0.375, 0.4062, 0.4375, 0.375, 0.4375, 0.375, 0.375, 0.4062, 0.3125, 0.4062, 0.375, 0.375, 0.375, 0.375, 0.3125, 0.4062, 0.25, 0.4062, 0.3125, 0.375, 0.3125, 0.375, 0.25, 0.4062, 0.1875, 0.4062, 0.25, 0.375, 0.25, 0.375, 0.1875, 0.4062, 0.125, 0.4062, 0.1875, 0.375, 0.1875, 0.375, 0.125, 0.4062, 0.5625, 0.4062, 0.625, 0.375, 0.625, 0.375, 0.5625, 0.375, 0.25, 0.375, 0.3125, 0.3437, 0.3125, 0.3437, 0.25, 0.375, 0.1875, 0.375, 0.25, 0.3437, 0.25, 0.3437, 0.1875, 0.375, 0.125, 0.375, 0.1875, 0.3437, 0.1875, 0.3437, 0.125, 0.375, 0.5625, 0.375, 0.625, 0.3437, 0.625, 0.3437, 0.5625, 0.375, 0.0625, 0.375, 0.125, 0.3437, 0.125, 0.3437, 0.0625, 0.375, 0.5, 0.375, 0.5625, 0.3437, 0.5625, 0.3437, 0.5, 0.375, 0.4375, 0.375, 0.5, 0.3437, 0.5, 0.3437, 0.4375, 0.375, 0.375, 0.375, 0.4375, 0.3437, 0.4375, 0.3437, 0.375, 0.375, 0.3125, 0.375, 0.375, 0.3437, 0.375, 0.3437, 0.3125, 0.3437, 0.5, 0.3437, 0.5625, 0.3125, 0.5625, 0.3125, 0.5, 0.3437, 0.4375, 0.3437, 0.5, 0.3125, 0.5, 0.3125, 0.4375, 0.3437, 0.375, 0.3437, 0.4375, 0.3125, 0.4375, 0.3125, 0.375, 0.3437, 0.3125, 0.3437, 0.375, 0.3125, 0.375, 0.3125, 0.3125, 0.3437, 0.25, 0.3437, 0.3125, 0.3125, 0.3125, 0.3125, 0.25, 0.3437, 0.1875, 0.3437, 0.25, 0.3125, 0.25, 0.3125, 0.1875, 0.3437, 0.125, 0.3437, 0.1875, 0.3125, 0.1875, 0.3125, 0.125, 0.3437, 0.5625, 0.3437, 0.625, 0.3125, 0.625, 0.3125, 0.5625, 0.3437, 0.0625, 0.3437, 0.125, 0.3125, 0.125, 0.3125, 0.0625, 0.3125, 0.25, 0.3125, 0.3125, 0.2812, 0.3125, 0.2812, 0.25, 0.3125, 0.1875, 0.3125, 0.25, 0.2812, 0.25, 0.2812, 0.1875, 0.3125, 0.125, 0.3125, 0.1875, 0.2812, 0.1875, 0.2812, 0.125, 0.3125, 0.5625, 0.3125, 0.625, 0.2812, 0.625, 0.2812, 0.5625, 0.3125, 0.0625, 0.3125, 0.125, 0.2812, 0.125, 0.2812, 0.0625, 0.3125, 0.5, 0.3125, 0.5625, 0.2812, 0.5625, 0.2812, 0.5, 0.3125, 0.4375, 0.3125, 0.5, 0.2812, 0.5, 0.2812, 0.4375, 0.3125, 0.375, 0.3125, 0.4375, 0.2812, 0.4375, 0.2812, 0.375, 0.3125, 0.3125, 0.3125, 0.375, 0.2812, 0.375, 0.2812, 0.3125, 0.2812, 0.4375, 0.2812, 0.5, 0.25, 0.5, 0.25, 0.4375, 0.2812, 0.375, 0.2812, 0.4375, 0.25, 0.4375, 0.25, 0.375, 0.2812, 0.3125, 0.2812, 0.375, 0.25, 0.375, 0.25, 0.3125, 0.2812, 0.25, 0.2812, 0.3125, 0.25, 0.3125, 0.25, 0.25, 0.2812, 0.1875, 0.2812, 0.25, 0.25, 0.25, 0.25, 0.1875, 0.2812, 0.125, 0.2812, 0.1875, 0.25, 0.1875, 0.25, 0.125, 0.2812, 0.5625, 0.2812, 0.625, 0.25, 0.625, 0.25, 0.5625, 0.2812, 0.0625, 0.2812, 0.125, 0.25, 0.125, 0.25, 0.0625, 0.2812, 0.5, 0.2812, 0.5625, 0.25, 0.5625, 0.25, 0.5, 0.25, 0.1875, 0.25, 0.25, 0.2187, 0.25, 0.2188, 0.1875, 0.25, 0.125, 0.25, 0.1875, 0.2188, 0.1875, 0.2188, 0.125, 0.25, 0.5625, 0.25, 0.625, 0.2188, 0.625, 0.2187, 0.5625, 0.25, 0.0625, 0.25, 0.125, 0.2188, 0.125, 0.2188, 0.0625, 0.25, 0.5, 0.25, 0.5625, 0.2187, 0.5625, 0.2187, 0.5, 0.25, 0.4375, 0.25, 0.5, 0.2187, 0.5, 0.2187, 0.4375, 0.25, 0.375, 0.25, 0.4375, 0.2187, 0.4375, 0.2188, 0.375, 0.25, 0.3125, 0.25, 0.375, 0.2188, 0.375, 0.2187, 0.3125, 0.25, 0.25, 0.25, 0.3125, 0.2187, 0.3125, 0.2187, 0.25, 0.2187, 0.4375, 0.2187, 0.5, 0.1875, 0.5, 0.1875, 0.4375, 0.2188, 0.375, 0.2187, 0.4375, 0.1875, 0.4375, 0.1875, 0.375, 0.2187, 0.3125, 0.2188, 0.375, 0.1875, 0.375, 0.1875, 0.3125, 0.2187, 0.25, 0.2187, 0.3125, 0.1875, 0.3125, 0.1875, 0.25, 0.2188, 0.1875, 0.2187, 0.25, 0.1875, 0.25, 0.1875, 0.1875, 0.2188, 0.125, 0.2188, 0.1875, 0.1875, 0.1875, 0.1875, 0.125, 0.2187, 0.5625, 0.2188, 0.625, 0.1875, 0.625, 0.1875, 0.5625, 0.2188, 0.0625, 0.2188, 0.125, 0.1875, 0.125, 0.1875, 0.0625, 0.2187, 0.5, 0.2187, 0.5625, 0.1875, 0.5625, 0.1875, 0.5, 0.1875, 0.1875, 0.1875, 0.25, 0.1563, 0.25, 0.1563, 0.1875, 0.1875, 0.125, 0.1875, 0.1875, 0.1563, 0.1875, 0.1563, 0.125, 0.1875, 0.5625, 0.1875, 0.625, 0.1563, 0.625, 0.1562, 0.5625, 0.1875, 0.0625, 0.1875, 0.125, 0.1563, 0.125, 0.1563, 0.0625, 0.1875, 0.5, 0.1875, 0.5625, 0.1562, 0.5625, 0.1562, 0.5, 0.1875, 0.4375, 0.1875, 0.5, 0.1562, 0.5, 0.1562, 0.4375, 0.1875, 0.375, 0.1875, 0.4375, 0.1562, 0.4375, 0.1563, 0.375, 0.1875, 0.3125, 0.1875, 0.375, 0.1563, 0.375, 0.1562, 0.3125, 0.1875, 0.25, 0.1875, 0.3125, 0.1562, 0.3125, 0.1563, 0.25, 0.1563, 0.375, 0.1562, 0.4375, 0.125, 0.4375, 0.125, 0.375, 0.1562, 0.3125, 0.1563, 0.375, 0.125, 0.375, 0.125, 0.3125, 0.1563, 0.25, 0.1562, 0.3125, 0.125, 0.3125, 0.125, 0.25, 0.1563, 0.1875, 0.1563, 0.25, 0.125, 0.25, 0.125, 0.1875, 0.1563, 0.125, 0.1563, 0.1875, 0.125, 0.1875, 0.125, 0.125, 0.1562, 0.5625, 0.1563, 0.625, 0.125, 0.625, 0.125, 0.5625, 0.1563, 0.0625, 0.1563, 0.125, 0.125, 0.125, 0.125, 0.0625, 0.1562, 0.5, 0.1562, 0.5625, 0.125, 0.5625, 0.125, 0.5, 0.1562, 0.4375, 0.1562, 0.5, 0.125, 0.5, 0.125, 0.4375, 0.125, 0.125, 0.125, 0.1875, 0.09375, 0.1875, 0.09375, 0.125, 0.125, 0.5625, 0.125, 0.625, 0.09375, 0.625, 0.09375, 0.5625, 0.125, 0.0625, 0.125, 0.125, 0.09375, 0.125, 0.09375, 0.0625, 0.125, 0.5, 0.125, 0.5625, 0.09375, 0.5625, 0.09375, 0.5, 0.125, 0.4375, 0.125, 0.5, 0.09375, 0.5, 0.09375, 0.4375, 0.125, 0.375, 0.125, 0.4375, 0.09375, 0.4375, 0.09375, 0.375, 0.125, 0.3125, 0.125, 0.375, 0.09375, 0.375, 0.09375, 0.3125, 0.125, 0.25, 0.125, 0.3125, 0.09375, 0.3125, 0.09375, 0.25, 0.125, 0.1875, 0.125, 0.25, 0.09375, 0.25, 0.09375, 0.1875, 0.09375, 0.3125, 0.09375, 0.375, 0.0625, 0.375, 0.0625, 0.3125, 0.09375, 0.25, 0.09375, 0.3125, 0.0625, 0.3125, 0.0625, 0.25, 0.09375, 0.1875, 0.09375, 0.25, 0.0625, 0.25, 0.0625, 0.1875, 0.09375, 0.125, 0.09375, 0.1875, 0.0625, 0.1875, 0.0625, 0.125, 0.09375, 0.5625, 0.09375, 0.625, 0.0625, 0.625, 0.0625, 0.5625, 0.09375, 0.0625, 0.09375, 0.125, 0.0625, 0.125, 0.0625, 0.0625, 0.09375, 0.5, 0.09375, 0.5625, 0.0625, 0.5625, 0.0625, 0.5, 0.09375, 0.4375, 0.09375, 0.5, 0.0625, 0.5, 0.0625, 0.4375, 0.09375, 0.375, 0.09375, 0.4375, 0.0625, 0.4375, 0.0625, 0.375, 0.0625, 0.5625, 0.0625, 0.625, 0.03125, 0.625, 0.03125, 0.5625, 0.0625, 0.0625, 0.0625, 0.125, 0.03125, 0.125, 0.03125, 0.0625, 0.0625, 0.5, 0.0625, 0.5625, 0.03125, 0.5625, 0.03125, 0.5, 0.0625, 0.4375, 0.0625, 0.5, 0.03125, 0.5, 0.03125, 0.4375, 0.0625, 0.375, 0.0625, 0.4375, 0.03125, 0.4375, 0.03125, 0.375, 0.0625, 0.3125, 0.0625, 0.375, 0.03125, 0.375, 0.03125, 0.3125, 0.0625, 0.25, 0.0625, 0.3125, 0.03125, 0.3125, 0.03125, 0.25, 0.0625, 0.1875, 0.0625, 0.25, 0.03125, 0.25, 0.03125, 0.1875, 0.0625, 0.125, 0.0625, 0.1875, 0.03125, 0.1875, 0.03125, 0.125, 0.03125, 0.3125, 0.03125, 0.375, 5.96e-08, 0.375, 0.0, 0.3125, 0.03125, 0.25, 0.03125, 0.3125, 0.0, 0.3125, 0.0, 0.25, 0.03125, 0.1875, 0.03125, 0.25, 0.0, 0.25, 5.96e-08, 0.1875, 0.03125, 0.125, 0.03125, 0.1875, 5.96e-08, 0.1875, 8.941e-08, 0.125, 0.03125, 0.5625, 0.03125, 0.625, 5.96e-08, 0.625, 0.0, 0.5625, 0.03125, 0.0625, 0.03125, 0.125, 8.941e-08, 0.125, 2.384e-07, 0.0625, 0.03125, 0.5, 0.03125, 0.5625, 0.0, 0.5625, 0.0, 0.5, 0.03125, 0.4375, 0.03125, 0.5, 0.0, 0.5, 0.0, 0.4375, 0.03125, 0.375, 0.03125, 0.4375, 0.0, 0.4375, 5.96e-08, 0.375, 1.0, 0.0625, 1.0, 0.125, 0.9688, 0.125, 0.9688, 0.0625, 1.0, 0.5, 1.0, 0.5625, 0.9688, 0.5625, 0.9688, 0.5, 1.0, 0.4375, 1.0, 0.5, 0.9688, 0.5, 0.9688, 0.4375, 1.0, 0.375, 1.0, 0.4375, 0.9688, 0.4375, 0.9688, 0.375, 1.0, 0.3125, 1.0, 0.375, 0.9688, 0.375, 0.9688, 0.3125, 1.0, 0.25, 1.0, 0.3125, 0.9688, 0.3125, 0.9688, 0.25, 1.0, 0.1875, 1.0, 0.25, 0.9688, 0.25, 0.9688, 0.1875, 1.0, 0.125, 1.0, 0.1875, 0.9688, 0.1875, 0.9688, 0.125, 1.0, 0.5625, 1.0, 0.625, 0.9688, 0.625, 0.9688, 0.5625, 0.9688, 0.25, 0.9688, 0.3125, 0.9375, 0.3125, 0.9375, 0.25, 0.9688, 0.1875, 0.9688, 0.25, 0.9375, 0.25, 0.9375, 0.1875, 0.9688, 0.125, 0.9688, 0.1875, 0.9375, 0.1875, 0.9375, 0.125, 0.9688, 0.5625, 0.9688, 0.625, 0.9375, 0.625, 0.9375, 0.5625, 0.9688, 0.0625, 0.9688, 0.125, 0.9375, 0.125, 0.9375, 0.0625, 0.9688, 0.5, 0.9688, 0.5625, 0.9375, 0.5625, 0.9375, 0.5, 0.9688, 0.4375, 0.9688, 0.5, 0.9375, 0.5, 0.9375, 0.4375, 0.9688, 0.375, 0.9688, 0.4375, 0.9375, 0.4375, 0.9375, 0.375, 0.9688, 0.3125, 0.9688, 0.375, 0.9375, 0.375, 0.9375, 0.3125, 0.9375, 0.5, 0.9375, 0.5625, 0.9062, 0.5625, 0.9062, 0.5, 0.9375, 0.4375, 0.9375, 0.5, 0.9062, 0.5, 0.9062, 0.4375, 0.9375, 0.375, 0.9375, 0.4375, 0.9062, 0.4375, 0.9062, 0.375, 0.9375, 0.3125, 0.9375, 0.375, 0.9062, 0.375, 0.9062, 0.3125, 0.9375, 0.25, 0.9375, 0.3125, 0.9062, 0.3125, 0.9062, 0.25, 0.9375, 0.1875, 0.9375, 0.25, 0.9062, 0.25, 0.9062, 0.1875, 0.9375, 0.125, 0.9375, 0.1875, 0.9062, 0.1875, 0.9063, 0.125, 0.9375, 0.5625, 0.9375, 0.625, 0.9062, 0.625, 0.9062, 0.5625, 0.9375, 0.0625, 0.9375, 0.125, 0.9063, 0.125, 0.9063, 0.0625, 0.9062, 0.25, 0.9062, 0.3125, 0.875, 0.3125, 0.875, 0.25, 0.9062, 0.1875, 0.9062, 0.25, 0.875, 0.25, 0.875, 0.1875, 0.9063, 0.125, 0.9062, 0.1875, 0.875, 0.1875, 0.875, 0.125, 0.9062, 0.5625, 0.9062, 0.625, 0.875, 0.625, 0.875, 0.5625, 0.9063, 0.0625, 0.9063, 0.125, 0.875, 0.125, 0.875, 0.0625, 0.9062, 0.5, 0.9062, 0.5625, 0.875, 0.5625, 0.875, 0.5, 0.9062, 0.4375, 0.9062, 0.5, 0.875, 0.5, 0.875, 0.4375, 0.9062, 0.375, 0.9062, 0.4375, 0.875, 0.4375, 0.875, 0.375, 0.9062, 0.3125, 0.9062, 0.375, 0.875, 0.375, 0.875, 0.3125, 0.875, 0.4375, 0.875, 0.5, 0.8438, 0.5, 0.8438, 0.4375, 0.875, 0.375, 0.875, 0.4375, 0.8438, 0.4375, 0.8438, 0.375, 0.875, 0.3125, 0.875, 0.375, 0.8438, 0.375, 0.8438, 0.3125, 0.875, 0.25, 0.875, 0.3125, 0.8438, 0.3125, 0.8438, 0.25, 0.875, 0.1875, 0.875, 0.25, 0.8438, 0.25, 0.8438, 0.1875, 0.875, 0.125, 0.875, 0.1875, 0.8438, 0.1875, 0.8438, 0.125, 0.875, 0.5625, 0.875, 0.625, 0.8438, 0.625, 0.8438, 0.5625, 0.875, 0.0625, 0.875, 0.125, 0.8438, 0.125, 0.8438, 0.0625, 0.875, 0.5, 0.875, 0.5625, 0.8438, 0.5625, 0.8438, 0.5, 0.8438, 0.1875, 0.8438, 0.25, 0.8125, 0.25, 0.8125, 0.1875, 0.8438, 0.125, 0.8438, 0.1875, 0.8125, 0.1875, 0.8125, 0.125, 0.8438, 0.5625, 0.8438, 0.625, 0.8125, 0.625, 0.8125, 0.5625, 0.8438, 0.0625, 0.8438, 0.125, 0.8125, 0.125, 0.8125, 0.0625, 0.8438, 0.5625, 0.8125, 0.5625, 0.8125, 0.5625, 0.8438, 0.5625, 0.8438, 0.4375, 0.8438, 0.5, 0.8125, 0.5, 0.8125, 0.4375, 0.8438, 0.375, 0.8438, 0.4375, 0.8125, 0.4375, 0.8125, 0.375, 0.8438, 0.3125, 0.8438, 0.375, 0.8125, 0.375, 0.8125, 0.3125, 0.8438, 0.25, 0.8438, 0.3125, 0.8125, 0.3125, 0.8125, 0.25, 0.8125, 0.375, 0.8125, 0.4375, 0.7812, 0.4375, 0.7812, 0.375, 0.8125, 0.3125, 0.8125, 0.375, 0.7812, 0.375, 0.7812, 0.3125, 0.8125, 0.25, 0.8125, 0.3125, 0.7812, 0.3125, 0.7812, 0.25, 0.8125, 0.1875, 0.8125, 0.25, 0.7812, 0.25, 0.7812, 0.1875, 0.7188, 0.625, 0.75, 0.625, 0.7812, 0.625, 0.8125, 0.625, 0.8438, 0.625, 0.875, 0.625, 0.9062, 0.625, 0.9375, 0.625, 0.9688, 0.625, 5.96e-08, 0.625, 0.03125, 0.625, 0.0625, 0.625, 0.09375, 0.625, 0.125, 0.625, 0.1563, 0.625, 0.1875, 0.625, 0.2188, 0.625, 0.25, 0.625, 0.2812, 0.625, 0.3125, 0.625, 0.3437, 0.625, 0.375, 0.625, 0.4062, 0.625, 0.4375, 0.625, 0.4687, 0.625, 0.5, 0.625, 0.5312, 0.625, 0.5625, 0.625, 0.5937, 0.625, 0.625, 0.625, 0.6562, 0.625, 0.6875, 0.625, 0.8125, 0.125, 0.8125, 0.1875, 0.7812, 0.1875, 0.7812, 0.125, 0.6875, 0.5625, 0.7188, 0.5625, 0.7188, 0.5625, 0.6875, 0.5625, 0.8125, 0.0625, 0.8125, 0.125, 0.7812, 0.125, 0.7812, 0.0625, 0.8125, 0.5, 0.8125, 0.5625, 0.7812, 0.5625, 0.7812, 0.5, 0.8125, 0.4375, 0.8125, 0.5, 0.7812, 0.5, 0.7812, 0.4375, 0.7812, 0.125, 0.7812, 0.1875, 0.75, 0.1875, 0.75, 0.125, 0.7188, 0.5625, 0.75, 0.5625, 0.75, 0.5625, 0.7188, 0.5625, 0.7812, 0.0625, 0.7812, 0.125, 0.75, 0.125, 0.75, 0.0625, 0.7812, 0.5, 0.7812, 0.5625, 0.75, 0.5625, 0.75, 0.5, 0.7812, 0.4375, 0.7812, 0.5, 0.75, 0.5, 0.75, 0.4375, 0.7812, 0.375, 0.7812, 0.4375, 0.75, 0.4375, 0.75, 0.375, 0.7812, 0.3125, 0.7812, 0.375, 0.75, 0.375, 0.75, 0.3125, 0.7812, 0.25, 0.7812, 0.3125, 0.75, 0.3125, 0.75, 0.25, 0.7812, 0.1875, 0.7812, 0.25, 0.75, 0.25, 0.75, 0.1875, 0.8125, 0.5625, 0.8125, 0.5, 0.8125, 0.5, 0.8125, 0.5625, 0.8125, 0.5, 0.8438, 0.5, 0.8438, 0.5, 0.8125, 0.5, 0.6562, 0.5625, 0.6562, 0.5, 0.6562, 0.5, 0.6562, 0.5625, 0.8125, 0.5625, 0.8125, 0.5, 0.8125, 0.5, 0.8125, 0.5625, 0.6875, 0.5, 0.6875, 0.5625, 0.6875, 0.5625, 0.6875, 0.5, 0.8125, 0.5, 0.8438, 0.5, 0.8438, 0.5, 0.8125, 0.5, 0.8438, 0.5, 0.8438, 0.5625, 0.8438, 0.5625, 0.8438, 0.5, 0.6562, 0.5, 0.6875, 0.5, 0.6875, 0.5, 0.6562, 0.5, 0.6562, 0.5, 0.6875, 0.5, 0.6875, 0.5, 0.6562, 0.5, 0.8438, 0.5, 0.8438, 0.5625, 0.8438, 0.5625, 0.8438, 0.5, 0.6875, 0.5625, 0.6562, 0.5625, 0.6562, 0.5625, 0.6875, 0.5625, 0.6562, 0.5625, 0.6562, 0.5, 0.6562, 0.5, 0.6562, 0.5625, 0.8438, 0.5625, 0.8125, 0.5625, 0.8125, 0.5625, 0.8438, 0.5625, 0.8438, 0.5, 0.8438, 0.5625, 0.8438, 0.5625, 0.8438, 0.5, 0.6562, 0.5, 0.6875, 0.5, 0.6875, 0.5, 0.6562, 0.5, 0.6875, 0.5, 0.6875, 0.5625, 0.6875, 0.5625, 0.6875, 0.5, 0.6875, 0.5, 0.6875, 0.5625, 0.6562, 0.5625, 0.6562, 0.5, 0.8438, 0.5, 0.8438, 0.5625, 0.8125, 0.5625, 0.8125, 0.5, 0.6875, 0.5, 0.6875, 0.5625, 0.6875, 0.5625, 0.6875, 0.5, 0.8125, 0.5, 0.8438, 0.5, 0.8438, 0.5, 0.8125, 0.5, 0.8125, 0.5625, 0.8125, 0.5, 0.8125, 0.5, 0.8125, 0.5625, 0.6875, 0.5625, 0.6562, 0.5625, 0.6562, 0.5625, 0.6875, 0.5625, 0.6562, 0.5625, 0.6562, 0.5, 0.6562, 0.5, 0.6562, 0.5625, 0.8438, 0.5625, 0.8125, 0.5625, 0.8125, 0.5625, 0.8438, 0.5625, 0.8438, 0.5625, 0.8438, 0.5, 0.8438, 0.5, 0.8438, 0.5625, 0.6562, 0.5625, 0.6562, 0.5, 0.6562, 0.5, 0.6562, 0.5625, 0.6562, 0.5625, 0.8438, 0.5625, 0.8438, 0.5625, 0.6562, 0.5625, 0.8438, 0.5625, 0.8438, 0.5625, 0.6562, 0.5625, 0.6562, 0.5625, 0.8438, 0.5, 0.8438, 0.5, 0.6562, 0.5, 0.6562, 0.5, 0.0, 0.0, 0.0, 0.0, 0.0, 0.0, 0.0, 0.0, 0.0, 0.0, 0.0, 0.0, 0.8438, 0.5, 0.6562, 0.5, 0.6562, 0.5625, 0.8438, 0.5625, 0.8438, 0.5625, 0.8438, 0.5, 0.8438, 0.5, 0.8438, 0.5625, 0.8438, 0.5, 0.6562, 0.5, 0.6562, 0.5, 0.8438, 0.5, 0.6562, 0.5, 0.6562, 0.5625, 0.6562, 0.5625, 0.6562, 0.5, 0.75, 0.5625, 0.7812, 0.5625, 0.7812, 0.5625, 0.75, 0.5625, 0.7188, 0.625, 0.6875, 0.625, 0.6875, 0.625, 0.7188, 0.625, 0.7812, 0.625, 0.75, 0.625, 0.75, 0.625, 0.7812, 0.625, 0.6875, 0.625, 0.6875, 0.5625, 0.6875, 0.5625, 0.6875, 0.625, 0.8125, 0.5625, 0.8125, 0.625, 0.8125, 0.625, 0.8125, 0.5625, 0.7188, 0.625, 0.6875, 0.625, 0.6875, 0.625, 0.7188, 0.625, 0.7812, 0.5625, 0.8125, 0.5625, 0.8125, 0.5625, 0.7812, 0.5625, 0.75, 0.625, 0.7188, 0.625, 0.7188, 0.625, 0.75, 0.625, 0.75, 0.5625, 0.7812, 0.5625, 0.7812, 0.5625, 0.75, 0.5625, 0.6875, 0.625, 0.6875, 0.5625, 0.6875, 0.5625, 0.6875, 0.625, 0.75, 0.625, 0.7188, 0.625, 0.7188, 0.625, 0.75, 0.625, 0.75, 0.5625, 0.7812, 0.5625, 0.7812, 0.5625, 0.75, 0.5625, 0.7188, 0.625, 0.6875, 0.625, 0.6875, 0.625, 0.7188, 0.625, 0.7812, 0.625, 0.75, 0.625, 0.75, 0.625, 0.7812, 0.625, 0.75, 0.625, 0.7188, 0.625, 0.7188, 0.625, 0.75, 0.625, 0.8125, 0.625, 0.7812, 0.625, 0.7812, 0.625, 0.8125, 0.625, 0.6875, 0.5625, 0.7188, 0.5625, 0.7188, 0.5625, 0.6875, 0.5625, 0.7188, 0.5625, 0.75, 0.5625, 0.75, 0.5625, 0.7188, 0.5625, 0.7812, 0.5625, 0.8125, 0.5625, 0.8125, 0.5625, 0.7812, 0.5625, 0.8125, 0.5625, 0.8125, 0.625, 0.8125, 0.625, 0.8125, 0.5625, 0.8125, 0.625, 0.7812, 0.625, 0.7812, 0.625, 0.8125, 0.625, 0.75, 0.625, 0.7188, 0.625, 0.7188, 0.625, 0.75, 0.625, 0.75, 0.5625, 0.7812, 0.5625, 0.7812, 0.5625, 0.75, 0.5625, 0.7188, 0.625, 0.6875, 0.625, 0.6875, 0.625, 0.7188, 0.625, 0.8125, 0.625, 0.7812, 0.625, 0.7812, 0.625, 0.8125, 0.625, 0.6875, 0.5625, 0.7188, 0.5625, 0.7188, 0.5625, 0.6875, 0.5625, 0.7188, 0.5625, 0.75, 0.5625, 0.75, 0.5625, 0.7188, 0.5625, 0.7812, 0.5625, 0.8125, 0.5625, 0.8125, 0.5625, 0.7812, 0.5625, 0.8125, 0.5625, 0.8125, 0.625, 0.8125, 0.625, 0.8125, 0.5625, 0.6875, 0.625, 0.6875, 0.5625, 0.6875, 0.5625, 0.6875, 0.625, 0.8125, 0.625, 0.7812, 0.625, 0.7812, 0.625, 0.8125, 0.625, 0.75, 0.625, 0.7188, 0.625, 0.7188, 0.625, 0.75, 0.625, 0.75, 0.5625, 0.7812, 0.5625, 0.7812, 0.5625, 0.75, 0.5625, 0.7188, 0.625, 0.6875, 0.625, 0.6875, 0.625, 0.7188, 0.625, 0.6875, 0.5625, 0.7188, 0.5625, 0.7188, 0.5625, 0.6875, 0.5625, 0.7188, 0.5625, 0.75, 0.5625, 0.75, 0.5625, 0.7188, 0.5625, 0.7812, 0.5625, 0.8125, 0.5625, 0.8125, 0.5625, 0.7812, 0.5625, 0.8125, 0.5625, 0.8125, 0.625, 0.8125, 0.625, 0.8125, 0.5625, 0.6875, 0.625, 0.6875, 0.5625, 0.6875, 0.5625, 0.6875, 0.625, 0.7812, 0.625, 0.75, 0.625, 0.75, 0.625, 0.7812, 0.625, 0.7188, 0.5625, 0.75, 0.5625, 0.75, 0.5625, 0.7188, 0.5625, 0.7812, 0.5625, 0.8125, 0.5625, 0.7812, 0.5625, 0.6875, 0.5625, 0.7188, 0.5625, 0.7188, 0.625, 0.6875, 0.625, 0.75, 0.625, 0.7188, 0.625, 0.7188, 0.625, 0.75, 0.625, 0.6875, 0.5625, 0.7188, 0.5625, 0.7188, 0.5625, 0.6875, 0.5625, 0.7188, 0.5625, 0.75, 0.5625, 0.75, 0.5625, 0.7188, 0.5625, 0.7812, 0.5625, 0.8125, 0.5625, 0.8125, 0.5625, 0.7812, 0.5625, 0.8125, 0.5625, 0.8125, 0.625, 0.8125, 0.625, 0.8125, 0.5625, 0.6875, 0.625, 0.6875, 0.5625, 0.6875, 0.5625, 0.6875, 0.625, 0.7812, 0.625, 0.75, 0.625, 0.75, 0.625, 0.7812, 0.625, 0.75, 0.5625, 0.75, 0.625, 0.7188, 0.625, 0.7188, 0.5625, 0.7188, 0.625, 0.6875, 0.625, 0.7188, 0.625, 0.7812, 0.5625, 0.7812, 0.625, 0.75, 0.625, 0.75, 0.5625, 0.8125, 0.5625, 0.8125, 0.625, 0.7812, 0.625, 0.7812, 0.5625, 0.7812, 0.625, 0.8125, 0.625, 0.7812, 0.625, 0.7812, 0.625, 0.75, 0.625, 0.75, 0.625, 0.7812, 0.625, 0.7188, 0.5625, 0.7188, 0.5625, 0.6875, 0.5625, 0.75, 0.5625, 0.7812, 0.5625, 0.7812, 0.5625, 0.75, 0.5625])
me_sphere.materials.append(mat_material)
me_sphere.materials.append(mat_material_002)
me_sphere.materials.append(mat_material_003)
me_sphere.use_remesh_fix_poles = True
me_sphere.use_remesh_preserve_attributes = False
me_sphere.use_mirror_vertex_groups = False
me_sphere.update()
me_cylinder = bpy.data.meshes.new('Cylinder')
me_cylinder.from_pydata([(-0.1362, -0.008351, 1.003), (-0.2672, -0.04808, 1.003), (-0.3879, -0.1126, 1.003), (-0.4936, -0.1994, 1.003), (-0.5805, -0.3052, 1.003), (-0.645, -0.4259, 1.003), (0.5805, -0.3052, 1.003), (0.4936, -0.1994, 1.003), (0.3879, -0.1126, 1.003), (0.2672, -0.04808, 1.003), (0.1362, -0.008351, 1.003), (3.205e-08, 0.005063, 1.003), (0.645, -0.4259, 1.003), (0.6981, -0.6931, 1.003), (0.5805, -1.081, 1.003), (0.2672, -1.338, 1.003), (-0.1362, -1.378, 1.003), (-0.4936, -1.187, 1.003), (-0.6847, -0.8292, 1.003), (0.6847, -0.5569, 1.003), (0.6847, -0.8292, 1.003), (0.645, -0.9602, 1.003), (0.4936, -1.187, 1.003), (0.3879, -1.274, 1.003), (0.1362, -1.378, 1.003), (-1.954e-07, -1.391, 1.003), (-0.2672, -1.338, 1.003), (-0.3879, -1.274, 1.003), (-0.5805, -1.081, 1.003), (-0.645, -0.9602, 1.003), (-0.03891, -0.4974, 3.098), (-0.3902, 1.962, 0.003481), (-0.07633, -0.5088, 3.098), (-0.7654, 1.848, 0.003481), (-0.1108, -0.5272, 3.098), (-1.111, 1.663, 0.003481), (-0.141, -0.552, 3.098), (-1.414, 1.414, 0.003481), (-0.1658, -0.5822, 3.098), (-1.663, 1.111, 0.003481), (-0.1843, -0.6167, 3.098), (-1.848, 0.7654, 0.003481), (-0.1956, -0.6541, 3.098), (-1.962, 0.3902, 0.003481), (-0.1995, -0.6931, 3.098), (-2.0, 1.633e-06, 0.003481), (-0.1956, -0.732, 3.098), (-1.962, -0.3902, 0.003481), (-0.1843, -0.7694, 3.098), (-1.848, -0.7654, 0.003481), (-0.1658, -0.8039, 3.098), (-1.663, -1.111, 0.003481), (-0.141, -0.8341, 3.098), (-1.414, -1.414, 0.003481), (-0.1108, -0.8589, 3.098), (-1.111, -1.663, 0.003481), (-0.07633, -0.8773, 3.098), (-0.7654, -1.848, 0.003481), (-0.03891, -0.8887, 3.098), (-0.3902, -1.962, 0.003481), (6.847e-08, -0.8925, 3.098), (-8.184e-07, -2.0, 0.003481), (0.03891, -0.8887, 3.098), (0.3902, -1.962, 0.003481), (0.07633, -0.8773, 3.098), (0.7654, -1.848, 0.003481), (0.1108, -0.8589, 3.098), (1.111, -1.663, 0.003481), (0.141, -0.8341, 3.098), (1.414, -1.414, 0.003481), (0.1658, -0.8039, 3.098), (1.663, -1.111, 0.003481), (0.1843, -0.7694, 3.098), (1.848, -0.7654, 0.003481), (0.1956, -0.732, 3.098), (1.962, -0.3902, 0.003481), (0.1995, -0.6931, 3.098), (2.0, -1.471e-07, 0.003481), (0.1956, -0.6541, 3.098), (1.962, 0.3902, 0.003481), (0.1843, -0.6167, 3.098), (1.848, 0.7654, 0.003481), (0.1658, -0.5822, 3.098), (1.663, 1.111, 0.003481), (0.141, -0.552, 3.098), (1.414, 1.414, 0.003481), (0.1108, -0.5272, 3.098), (1.111, 1.663, 0.003481), (0.07633, -0.5088, 3.098), (0.7654, 1.848, 0.003481), (0.03891, -0.4974, 3.098), (0.3902, 1.962, 0.003481), (1.335e-07, -0.4936, 3.098), (-1.667e-07, 2.0, 0.003481), (-0.6981, -0.6931, 1.003), (-0.6847, -0.5569, 1.003), (-0.4843, -0.7086, 0.5035), (-0.4938, -0.8049, 0.5035), (-0.4562, -0.9939, 0.5035), (-0.4106, -1.079, 0.5035), (-0.2743, -1.215, 0.5035), (-0.189, -1.261, 0.5035), (-1.121e-07, -1.299, 0.5035), (0.09633, -1.289, 0.5035), (0.2743, -1.215, 0.5035), (0.3492, -1.154, 0.5035), (4.879e-08, -0.3111, 0.5035), (0.4562, -0.9939, 0.5035), (0.4843, -0.9012, 0.5035), (0.4843, -0.7086, 0.5035), (-0.4843, -0.9012, 0.5035), (-0.3492, -1.154, 0.5035), (-0.09633, -1.289, 0.5035), (0.189, -1.261, 0.5035), (0.4106, -1.079, 0.5035), (0.4938, -0.8049, 0.5035), (0.4562, -0.6159, 0.5035), (0.09633, -0.3206, 0.5035), (0.189, -0.3487, 0.5035), (0.2743, -0.3943, 0.5035), (0.3492, -0.4557, 0.5035), (0.4106, -0.5306, 0.5035), (-0.4562, -0.6159, 0.5035), (-0.4106, -0.5305, 0.5035), (-0.3492, -0.4557, 0.5035), (-0.2743, -0.3943, 0.5035), (-0.189, -0.3487, 0.5035), (-0.09633, -0.3206, 0.5035), (0.1531, -1.463, 2.2), (0.4361, -1.346, 2.2), (0.7252, -0.9934, 2.2), (0.7698, -0.8462, 2.2), (-0.7698, -0.8462, 2.2), (-0.555, -1.248, 2.2), (0.3004, -1.418, 2.2), (0.6526, -1.129, 2.2), (0.7252, -0.3927, 2.2), (0.3004, 0.03212, 2.2), (0.4361, -0.04042, 2.2), (-2.393e-07, -1.478, 2.2), (0.555, -1.248, 2.2), (0.7698, -0.5399, 2.2), (-0.1531, -1.463, 2.2), (0.7849, -0.6931, 2.2), (0.1531, 0.07678, 2.2), (0.555, -0.138, 2.2), (-0.1531, 0.07678, 2.2), (-0.3004, 0.03212, 2.2), (1.643e-08, 0.09186, 2.2), (-0.4361, -0.04042, 2.2), (-0.555, -0.138, 2.2), (-0.6526, -0.257, 2.2), (-0.7252, -0.3927, 2.2), (0.6526, -0.257, 2.2), (-0.3004, -1.418, 2.2), (-0.4361, -1.346, 2.2), (-0.6526, -1.129, 2.2), (-0.7252, -0.9934, 2.2), (-0.7849, -0.6931, 2.2), (-0.7698, -0.5399, 2.2), (-0.0214, -0.5855, 3.2), (-0.04198, -0.5917, 3.2), (-0.06094, -0.6018, 3.2), (-0.07757, -0.6155, 3.2), (-0.09121, -0.6321, 3.2), (-0.1013, -0.6511, 3.2), (-0.1076, -0.6717, 3.2), (-0.1097, -0.6931, 3.2), (-0.1076, -0.7145, 3.2), (-0.1013, -0.735, 3.2), (-0.09121, -0.754, 3.2), (-0.07757, -0.7706, 3.2), (-0.06094, -0.7843, 3.2), (-0.04198, -0.7944, 3.2), (-0.0214, -0.8006, 3.2), (1.032e-07, -0.8027, 3.2), (0.0214, -0.8006, 3.2), (0.04198, -0.7944, 3.2), (0.06094, -0.7843, 3.2), (0.07757, -0.7706, 3.2), (0.09121, -0.754, 3.2), (0.1013, -0.735, 3.2), (0.1076, -0.7145, 3.2), (0.1097, -0.6931, 3.2), (0.1076, -0.6717, 3.2), (0.1013, -0.6511, 3.2), (0.09121, -0.6321, 3.2), (0.07757, -0.6155, 3.2), (0.06094, -0.6018, 3.2), (0.04198, -0.5917, 3.2), (0.0214, -0.5855, 3.2), (1.39e-07, -0.5834, 3.2), (1.532e-07, -0.6931, 3.26)], [], [(67, 104, 113, 65), (131, 74, 72, 130), (69, 105, 104, 67), (107, 21, 14, 114), (143, 76, 74, 131), (71, 114, 105, 69), (106, 11, 10, 117), (141, 78, 76, 143), (77, 115, 108, 75), (117, 10, 9, 118), (136, 80, 78, 141), (75, 108, 107, 73), (118, 9, 8, 119), (153, 82, 80, 136), (81, 116, 109, 79), (119, 8, 7, 120), (145, 84, 82, 153), (83, 121, 116, 81), (120, 7, 6, 121), (138, 86, 84, 145), (85, 120, 121, 83), (121, 6, 12, 116), (137, 88, 86, 138), (87, 119, 120, 85), (116, 12, 19, 109), (144, 90, 88, 137), (89, 118, 119, 87), (108, 20, 21, 107), (148, 92, 90, 144), (91, 117, 118, 89), (130, 72, 70, 135), (115, 13, 20, 108), (114, 14, 22, 105), (105, 22, 23, 104), (65, 113, 103, 63), (135, 70, 68, 140), (104, 23, 15, 113), (63, 103, 102, 61), (140, 68, 66, 129), (113, 15, 24, 103), (61, 102, 112, 59), (129, 66, 64, 134), (103, 24, 25, 102), (59, 112, 101, 57), (134, 64, 62, 128), (102, 25, 16, 112), (57, 101, 100, 55), (128, 62, 60, 139), (112, 16, 26, 101), (55, 100, 111, 53), (139, 60, 58, 142), (101, 26, 27, 100), (53, 111, 99, 51), (142, 58, 56, 154), (100, 27, 17, 111), (51, 99, 98, 49), (154, 56, 54, 155), (111, 17, 28, 99), (49, 98, 110, 47), (155, 54, 52, 133), (99, 28, 29, 98), (47, 110, 97, 45), (133, 52, 50, 156), (98, 29, 18, 110), (45, 97, 96, 43), (156, 50, 48, 157), (110, 18, 94, 97), (43, 96, 122, 41), (157, 48, 46, 132), (97, 94, 95, 96), (41, 122, 123, 39), (132, 46, 44, 158), (96, 95, 5, 122), (39, 123, 124, 37), (158, 44, 42, 159), (122, 5, 4, 123), (37, 124, 125, 35), (159, 42, 40, 152), (123, 4, 3, 124), (35, 125, 126, 33), (152, 40, 38, 151), (124, 3, 2, 125), (33, 126, 127, 31), (151, 38, 36, 150), (125, 2, 1, 126), (31, 127, 106, 93), (150, 36, 34, 149), (126, 1, 0, 127), (79, 109, 115, 77), (149, 34, 32, 147), (127, 0, 11, 106), (75, 73, 71, 69, 67, 65, 63, 61, 59, 57, 55, 53, 51, 49, 47, 45, 43, 41, 39, 37, 35, 33, 31, 93, 91, 89, 87, 85, 83, 81, 79, 77), (147, 32, 30, 146), (109, 19, 13, 115), (93, 106, 117, 91), (146, 30, 92, 148), (86, 88, 189, 188), (73, 107, 114, 71), (0, 146, 148, 11), (1, 147, 146, 0), (2, 149, 147, 1), (3, 150, 149, 2), (4, 151, 150, 3), (5, 152, 151, 4), (95, 159, 152, 5), (94, 158, 159, 95), (18, 132, 158, 94), (29, 157, 132, 18), (28, 156, 157, 29), (17, 133, 156, 28), (27, 155, 133, 17), (26, 154, 155, 27), (16, 142, 154, 26), (25, 139, 142, 16), (24, 128, 139, 25), (15, 134, 128, 24), (23, 129, 134, 15), (22, 140, 129, 23), (14, 135, 140, 22), (21, 130, 135, 14), (11, 148, 144, 10), (10, 144, 137, 9), (9, 137, 138, 8), (8, 138, 145, 7), (7, 145, 153, 6), (6, 153, 136, 12), (12, 136, 141, 19), (19, 141, 143, 13), (13, 143, 131, 20), (20, 131, 130, 21), (164, 165, 192), (54, 56, 173, 172), (70, 72, 181, 180), (46, 48, 169, 168), (36, 38, 164, 163), (62, 64, 177, 176), (72, 74, 182, 181), (90, 92, 191, 190), (30, 32, 161, 160), (42, 44, 167, 166), (64, 66, 178, 177), (40, 42, 166, 165), (56, 58, 174, 173), (84, 86, 188, 187), (60, 62, 176, 175), (92, 30, 160, 191), (34, 36, 163, 162), (78, 80, 185, 184), (58, 60, 175, 174), (74, 76, 183, 182), (50, 52, 171, 170), (88, 90, 190, 189), (48, 50, 170, 169), (38, 40, 165, 164), (80, 82, 186, 185), (82, 84, 187, 186), (66, 68, 179, 178), (76, 78, 184, 183), (32, 34, 162, 161), (52, 54, 172, 171), (68, 70, 180, 179), (44, 46, 168, 167), (169, 170, 192), (167, 168, 192), (163, 164, 192), (172, 173, 192), (168, 169, 192), (162, 163, 192), (175, 176, 192), (170, 171, 192), (161, 162, 192), (178, 179, 192), (171, 172, 192), (160, 161, 192), (181, 182, 192), (173, 174, 192), (191, 160, 192), (184, 185, 192), (174, 175, 192), (185, 186, 192), (176, 177, 192), (190, 191, 192), (177, 178, 192), (189, 190, 192), (179, 180, 192), (188, 189, 192), (180, 181, 192), (187, 188, 192), (182, 183, 192), (186, 187, 192), (183, 184, 192), (165, 166, 192), (166, 167, 192)])
me_cylinder.polygons.foreach_set('material_index', [0, 0, 0, 1, 0, 0, 1, 0, 0, 1, 0, 0, 1, 0, 0, 1, 0, 0, 1, 0, 0, 1, 0, 0, 1, 0, 0, 1, 0, 0, 0, 1, 1, 1, 0, 0, 1, 0, 0, 1, 0, 0, 1, 0, 0, 1, 0, 0, 1, 0, 0, 1, 0, 0, 1, 0, 0, 1, 0, 0, 1, 0, 0, 1, 0, 0, 1, 0, 0, 1, 0, 0, 1, 0, 0, 1, 0, 0, 1, 0, 0, 1, 0, 0, 1, 0, 0, 1, 0, 0, 1, 0, 0, 1, 0, 0, 0, 0, 0, 0, 0, 0, 0, 0, 0, 0, 0, 0, 0, 0, 0, 0, 0, 0, 0, 0, 0, 0, 0, 0, 0, 0, 0, 0, 0, 0, 0, 0, 0, 0, 0, 0, 0, 0, 0, 0, 0, 0, 0, 0, 0, 0, 0, 0, 0, 0, 0, 0, 0, 0, 0, 0, 0, 0, 0, 0, 0, 0, 0, 0, 0, 0, 0, 0, 0, 0, 0, 0, 0, 0, 0, 0, 0, 0, 0, 0, 0, 0, 0, 0, 0, 0, 0, 0, 0, 0, 0, 0, 0, 0, 0, 0, 0])
_uv = me_cylinder.uv_layers.new(name='UVMap')
_uv.uv.foreach_set('vector', [0.5938, 0.5, 0.5938, 0.625, 0.5625, 0.625, 0.5625, 0.5, 1.0, 0.875, 1.0, 1.0, 0.9688, 1.0, 0.9688, 0.875, 0.625, 0.5, 0.625, 0.625, 0.5938, 0.625, 0.5938, 0.5, 0.6875, 0.625, 0.6875, 0.75, 0.6562, 0.75, 0.6562, 0.625, 0.9688, 0.875, 0.9688, 1.0, 0.9375, 1.0, 0.9375, 0.875, 0.6562, 0.5, 0.6562, 0.625, 0.625, 0.625, 0.625, 0.5, 0.7188, 0.625, 0.7188, 0.75, 0.6875, 0.75, 0.6875, 0.625, 0.9375, 0.875, 0.9375, 1.0, 0.9062, 1.0, 0.9062, 0.875, 0.9688, 0.5, 0.9688, 0.625, 0.9375, 0.625, 0.9375, 0.5, 0.75, 0.625, 0.75, 0.75, 0.7188, 0.75, 0.7188, 0.625, 0.9062, 0.875, 0.9062, 1.0, 0.875, 1.0, 0.875, 0.875, 1.0, 0.5, 1.0, 0.625, 0.9688, 0.625, 0.9688, 0.5, 0.7812, 0.625, 0.7812, 0.75, 0.75, 0.75, 0.75, 0.625, 0.875, 0.875, 0.875, 1.0, 0.8438, 1.0, 0.8438, 0.875, 0.9062, 0.5, 0.9062, 0.625, 0.875, 0.625, 0.875, 0.5, 0.8125, 0.625, 0.8125, 0.75, 0.7812, 0.75, 0.7812, 0.625, 0.8438, 0.875, 0.8438, 1.0, 0.8125, 1.0, 0.8125, 0.875, 0.875, 0.5, 0.875, 0.625, 0.8438, 0.625, 0.8438, 0.5, 0.8438, 0.625, 0.8438, 0.75, 0.8125, 0.75, 0.8125, 0.625, 0.8125, 0.875, 0.8125, 1.0, 0.7812, 1.0, 0.7812, 0.875, 0.8438, 0.5, 0.8438, 0.625, 0.8125, 0.625, 0.8125, 0.5, 0.875, 0.625, 0.875, 0.75, 0.8438, 0.75, 0.8438, 0.625, 0.7812, 0.875, 0.7812, 1.0, 0.75, 1.0, 0.75, 0.875, 0.8125, 0.5, 0.8125, 0.625, 0.7812, 0.625, 0.7812, 0.5, 0.9062, 0.625, 0.9062, 0.75, 0.875, 0.75, 0.875, 0.625, 0.75, 0.875, 0.75, 1.0, 0.7188, 1.0, 0.7188, 0.875, 0.7812, 0.5, 0.7812, 0.625, 0.75, 0.625, 0.75, 0.5, 1.0, 0.625, 1.0, 0.75, 0.9688, 0.75, 0.9688, 0.625, 0.7188, 0.875, 0.7188, 1.0, 0.6875, 1.0, 0.6875, 0.875, 0.75, 0.5, 0.75, 0.625, 0.7188, 0.625, 0.7188, 0.5, 0.6875, 0.875, 0.6875, 1.0, 0.6562, 1.0, 0.6562, 0.875, 0.9688, 0.625, 0.9688, 0.75, 0.9375, 0.75, 0.9375, 0.625, 0.6562, 0.625, 0.6562, 0.75, 0.625, 0.75, 0.625, 0.625, 0.625, 0.625, 0.625, 0.75, 0.5938, 0.75, 0.5938, 0.625, 0.5625, 0.5, 0.5625, 0.625, 0.5312, 0.625, 0.5312, 0.5, 0.6562, 0.875, 0.6562, 1.0, 0.625, 1.0, 0.625, 0.875, 0.5938, 0.625, 0.5938, 0.75, 0.5625, 0.75, 0.5625, 0.625, 0.5312, 0.5, 0.5312, 0.625, 0.5, 0.625, 0.5, 0.5, 0.625, 0.875, 0.625, 1.0, 0.5938, 1.0, 0.5938, 0.875, 0.5625, 0.625, 0.5625, 0.75, 0.5312, 0.75, 0.5312, 0.625, 0.5, 0.5, 0.5, 0.625, 0.4688, 0.625, 0.4688, 0.5, 0.5938, 0.875, 0.5938, 1.0, 0.5625, 1.0, 0.5625, 0.875, 0.5312, 0.625, 0.5312, 0.75, 0.5, 0.75, 0.5, 0.625, 0.4688, 0.5, 0.4688, 0.625, 0.4375, 0.625, 0.4375, 0.5, 0.5625, 0.875, 0.5625, 1.0, 0.5312, 1.0, 0.5312, 0.875, 0.5, 0.625, 0.5, 0.75, 0.4688, 0.75, 0.4688, 0.625, 0.4375, 0.5, 0.4375, 0.625, 0.4062, 0.625, 0.4062, 0.5, 0.5312, 0.875, 0.5312, 1.0, 0.5, 1.0, 0.5, 0.875, 0.4688, 0.625, 0.4688, 0.75, 0.4375, 0.75, 0.4375, 0.625, 0.4062, 0.5, 0.4062, 0.625, 0.375, 0.625, 0.375, 0.5, 0.5, 0.875, 0.5, 1.0, 0.4688, 1.0, 0.4688, 0.875, 0.4375, 0.625, 0.4375, 0.75, 0.4062, 0.75, 0.4062, 0.625, 0.375, 0.5, 0.375, 0.625, 0.3438, 0.625, 0.3438, 0.5, 0.4688, 0.875, 0.4688, 1.0, 0.4375, 1.0, 0.4375, 0.875, 0.4062, 0.625, 0.4062, 0.75, 0.375, 0.75, 0.375, 0.625, 0.3438, 0.5, 0.3438, 0.625, 0.3125, 0.625, 0.3125, 0.5, 0.4375, 0.875, 0.4375, 1.0, 0.4062, 1.0, 0.4062, 0.875, 0.375, 0.625, 0.375, 0.75, 0.3438, 0.75, 0.3438, 0.625, 0.3125, 0.5, 0.3125, 0.625, 0.2812, 0.625, 0.2812, 0.5, 0.4062, 0.875, 0.4062, 1.0, 0.375, 1.0, 0.375, 0.875, 0.3438, 0.625, 0.3438, 0.75, 0.3125, 0.75, 0.3125, 0.625, 0.2812, 0.5, 0.2812, 0.625, 0.25, 0.625, 0.25, 0.5, 0.375, 0.875, 0.375, 1.0, 0.3438, 1.0, 0.3438, 0.875, 0.3125, 0.625, 0.3125, 0.75, 0.2812, 0.75, 0.2812, 0.625, 0.25, 0.5, 0.25, 0.625, 0.2188, 0.625, 0.2188, 0.5, 0.3438, 0.875, 0.3438, 1.0, 0.3125, 1.0, 0.3125, 0.875, 0.2812, 0.625, 0.2812, 0.75, 0.25, 0.75, 0.25, 0.625, 0.2188, 0.5, 0.2188, 0.625, 0.1875, 0.625, 0.1875, 0.5, 0.3125, 0.875, 0.3125, 1.0, 0.2812, 1.0, 0.2812, 0.875, 0.25, 0.625, 0.25, 0.75, 0.2188, 0.75, 0.2188, 0.625, 0.1875, 0.5, 0.1875, 0.625, 0.1562, 0.625, 0.1562, 0.5, 0.2812, 0.875, 0.2812, 1.0, 0.25, 1.0, 0.25, 0.875, 0.2188, 0.625, 0.2188, 0.75, 0.1875, 0.75, 0.1875, 0.625, 0.1562, 0.5, 0.1562, 0.625, 0.125, 0.625, 0.125, 0.5, 0.25, 0.875, 0.25, 1.0, 0.2188, 1.0, 0.2188, 0.875, 0.1875, 0.625, 0.1875, 0.75, 0.1562, 0.75, 0.1562, 0.625, 0.125, 0.5, 0.125, 0.625, 0.09375, 0.625, 0.09375, 0.5, 0.2188, 0.875, 0.2188, 1.0, 0.1875, 1.0, 0.1875, 0.875, 0.1562, 0.625, 0.1562, 0.75, 0.125, 0.75, 0.125, 0.625, 0.09375, 0.5, 0.09375, 0.625, 0.0625, 0.625, 0.0625, 0.5, 0.1875, 0.875, 0.1875, 1.0, 0.1562, 1.0, 0.1562, 0.875, 0.125, 0.625, 0.125, 0.75, 0.09375, 0.75, 0.09375, 0.625, 0.0625, 0.5, 0.0625, 0.625, 0.03125, 0.625, 0.03125, 0.5, 0.1562, 0.875, 0.1562, 1.0, 0.125, 1.0, 0.125, 0.875, 0.09375, 0.625, 0.09375, 0.75, 0.0625, 0.75, 0.0625, 0.625, 0.03125, 0.5, 0.03125, 0.625, 0.0, 0.625, 0.0, 0.5, 0.125, 0.875, 0.125, 1.0, 0.09375, 1.0, 0.09375, 0.875, 0.0625, 0.625, 0.0625, 0.75, 0.03125, 0.75, 0.03125, 0.625, 0.9375, 0.5, 0.9375, 0.625, 0.9062, 0.625, 0.9062, 0.5, 0.09375, 0.875, 0.09375, 1.0, 0.0625, 1.0, 0.0625, 0.875, 0.03125, 0.625, 0.03125, 0.75, 0.0, 0.75, 0.0, 0.625, 0.9854, 0.2032, 0.9717, 0.1582, 0.9496, 0.1167, 0.9197, 0.08029, 0.8833, 0.05045, 0.8418, 0.02827, 0.7968, 0.01461, 0.75, 0.01, 0.7032, 0.01461, 0.6582, 0.02827, 0.6167, 0.05045, 0.5803, 0.08029, 0.5504, 0.1167, 0.5283, 0.1582, 0.5146, 0.2032, 0.51, 0.25, 0.5146, 0.2968, 0.5283, 0.3418, 0.5504, 0.3833, 0.5803, 0.4197, 0.6167, 0.4496, 0.6582, 0.4717, 0.7032, 0.4854, 0.75, 0.49, 0.7968, 0.4854, 0.8418, 0.4717, 0.8833, 0.4496, 0.9197, 0.4197, 0.9496, 0.3833, 0.9717, 0.3418, 0.9854, 0.2968, 0.99, 0.25, 0.0625, 0.875, 0.0625, 1.0, 0.03125, 1.0, 0.03125, 0.875, 0.9375, 0.625, 0.9375, 0.75, 0.9062, 0.75, 0.9062, 0.625, 0.7188, 0.5, 0.7188, 0.625, 0.6875, 0.625, 0.6875, 0.5, 0.03125, 0.875, 0.03125, 1.0, 0.0, 1.0, 0.0, 0.875, 0.75, 1.0, 0.7812, 1.0, 0.7812, 1.0, 0.75, 1.0, 0.6875, 0.5, 0.6875, 0.625, 0.6562, 0.625, 0.6562, 0.5, 0.03125, 0.75, 0.03125, 0.875, 0.0, 0.875, 0.0, 0.75, 0.0625, 0.75, 0.0625, 0.875, 0.03125, 0.875, 0.03125, 0.75, 0.09375, 0.75, 0.09375, 0.875, 0.0625, 0.875, 0.0625, 0.75, 0.125, 0.75, 0.125, 0.875, 0.09375, 0.875, 0.09375, 0.75, 0.1562, 0.75, 0.1562, 0.875, 0.125, 0.875, 0.125, 0.75, 0.1875, 0.75, 0.1875, 0.875, 0.1562, 0.875, 0.1562, 0.75, 0.2188, 0.75, 0.2188, 0.875, 0.1875, 0.875, 0.1875, 0.75, 0.25, 0.75, 0.25, 0.875, 0.2188, 0.875, 0.2188, 0.75, 0.2812, 0.75, 0.2812, 0.875, 0.25, 0.875, 0.25, 0.75, 0.3125, 0.75, 0.3125, 0.875, 0.2812, 0.875, 0.2812, 0.75, 0.3438, 0.75, 0.3438, 0.875, 0.3125, 0.875, 0.3125, 0.75, 0.375, 0.75, 0.375, 0.875, 0.3438, 0.875, 0.3438, 0.75, 0.4062, 0.75, 0.4062, 0.875, 0.375, 0.875, 0.375, 0.75, 0.4375, 0.75, 0.4375, 0.875, 0.4062, 0.875, 0.4062, 0.75, 0.4688, 0.75, 0.4688, 0.875, 0.4375, 0.875, 0.4375, 0.75, 0.5, 0.75, 0.5, 0.875, 0.4688, 0.875, 0.4688, 0.75, 0.5312, 0.75, 0.5312, 0.875, 0.5, 0.875, 0.5, 0.75, 0.5625, 0.75, 0.5625, 0.875, 0.5312, 0.875, 0.5312, 0.75, 0.5938, 0.75, 0.5938, 0.875, 0.5625, 0.875, 0.5625, 0.75, 0.625, 0.75, 0.625, 0.875, 0.5938, 0.875, 0.5938, 0.75, 0.6562, 0.75, 0.6562, 0.875, 0.625, 0.875, 0.625, 0.75, 0.6875, 0.75, 0.6875, 0.875, 0.6562, 0.875, 0.6562, 0.75, 0.7188, 0.75, 0.7188, 0.875, 0.6875, 0.875, 0.6875, 0.75, 0.75, 0.75, 0.75, 0.875, 0.7188, 0.875, 0.7188, 0.75, 0.7812, 0.75, 0.7812, 0.875, 0.75, 0.875, 0.75, 0.75, 0.8125, 0.75, 0.8125, 0.875, 0.7812, 0.875, 0.7812, 0.75, 0.8438, 0.75, 0.8438, 0.875, 0.8125, 0.875, 0.8125, 0.75, 0.875, 0.75, 0.875, 0.875, 0.8438, 0.875, 0.8438, 0.75, 0.9062, 0.75, 0.9062, 0.875, 0.875, 0.875, 0.875, 0.75, 0.9375, 0.75, 0.9375, 0.875, 0.9062, 0.875, 0.9062, 0.75, 0.9688, 0.75, 0.9688, 0.875, 0.9375, 0.875, 0.9375, 0.75, 1.0, 0.75, 1.0, 0.875, 0.9688, 0.875, 0.9688, 0.75, 0.1562, 1.0, 0.1875, 1.0, 0.1562, 1.0, 0.4062, 1.0, 0.4375, 1.0, 0.4375, 1.0, 0.4062, 1.0, 0.6562, 1.0, 0.6875, 1.0, 0.6875, 1.0, 0.6562, 1.0, 0.2812, 1.0, 0.3125, 1.0, 0.3125, 1.0, 0.2812, 1.0, 0.125, 1.0, 0.1562, 1.0, 0.1562, 1.0, 0.125, 1.0, 0.5312, 1.0, 0.5625, 1.0, 0.5625, 1.0, 0.5312, 1.0, 0.9688, 1.0, 1.0, 1.0, 1.0, 1.0, 0.9688, 1.0, 0.6875, 1.0, 0.7188, 1.0, 0.7188, 1.0, 0.6875, 1.0, 0.03125, 1.0, 0.0625, 1.0, 0.0625, 1.0, 0.03125, 1.0, 0.2188, 1.0, 0.25, 1.0, 0.25, 1.0, 0.2188, 1.0, 0.5625, 1.0, 0.5938, 1.0, 0.5938, 1.0, 0.5625, 1.0, 0.1875, 1.0, 0.2188, 1.0, 0.2188, 1.0, 0.1875, 1.0, 0.4375, 1.0, 0.4688, 1.0, 0.4688, 1.0, 0.4375, 1.0, 0.7812, 1.0, 0.8125, 1.0, 0.8125, 1.0, 0.7812, 1.0, 0.5, 1.0, 0.5312, 1.0, 0.5312, 1.0, 0.5, 1.0, 0.0, 1.0, 0.03125, 1.0, 0.03125, 1.0, 0.0, 1.0, 0.09375, 1.0, 0.125, 1.0, 0.125, 1.0, 0.09375, 1.0, 0.875, 1.0, 0.9062, 1.0, 0.9062, 1.0, 0.875, 1.0, 0.4688, 1.0, 0.5, 1.0, 0.5, 1.0, 0.4688, 1.0, 0.9375, 1.0, 0.9688, 1.0, 0.9688, 1.0, 0.9375, 1.0, 0.3438, 1.0, 0.375, 1.0, 0.375, 1.0, 0.3438, 1.0, 0.7188, 1.0, 0.75, 1.0, 0.75, 1.0, 0.7188, 1.0, 0.3125, 1.0, 0.3438, 1.0, 0.3438, 1.0, 0.3125, 1.0, 0.1562, 1.0, 0.1875, 1.0, 0.1875, 1.0, 0.1562, 1.0, 0.8438, 1.0, 0.875, 1.0, 0.875, 1.0, 0.8438, 1.0, 0.8125, 1.0, 0.8438, 1.0, 0.8438, 1.0, 0.8125, 1.0, 0.5938, 1.0, 0.625, 1.0, 0.625, 1.0, 0.5938, 1.0, 0.9062, 1.0, 0.9375, 1.0, 0.9375, 1.0, 0.9062, 1.0, 0.0625, 1.0, 0.09375, 1.0, 0.09375, 1.0, 0.0625, 1.0, 0.375, 1.0, 0.4062, 1.0, 0.4062, 1.0, 0.375, 1.0, 0.625, 1.0, 0.6562, 1.0, 0.6562, 1.0, 0.625, 1.0, 0.25, 1.0, 0.2812, 1.0, 0.2812, 1.0, 0.25, 1.0, 0.3125, 1.0, 0.3438, 1.0, 0.3125, 1.0, 0.25, 1.0, 0.2812, 1.0, 0.25, 1.0, 0.125, 1.0, 0.1562, 1.0, 0.125, 1.0, 0.4062, 1.0, 0.4375, 1.0, 0.4062, 1.0, 0.2812, 1.0, 0.3125, 1.0, 0.2812, 1.0, 0.09375, 1.0, 0.125, 1.0, 0.09375, 1.0, 0.5, 1.0, 0.5312, 1.0, 0.5, 1.0, 0.3438, 1.0, 0.375, 1.0, 0.3438, 1.0, 0.0625, 1.0, 0.09375, 1.0, 0.0625, 1.0, 0.5938, 1.0, 0.625, 1.0, 0.5938, 1.0, 0.375, 1.0, 0.4062, 1.0, 0.375, 1.0, 0.03125, 1.0, 0.0625, 1.0, 0.03125, 1.0, 0.9688, 1.0, 1.0, 1.0, 0.9688, 1.0, 0.4375, 1.0, 0.4688, 1.0, 0.4375, 1.0, 0.0, 1.0, 0.03125, 1.0, 0.0, 1.0, 0.875, 1.0, 0.9062, 1.0, 0.875, 1.0, 0.4688, 1.0, 0.5, 1.0, 0.4688, 1.0, 0.8438, 1.0, 0.875, 1.0, 0.8438, 1.0, 0.5312, 1.0, 0.5625, 1.0, 0.5312, 1.0, 0.6875, 1.0, 0.7188, 1.0, 0.6875, 1.0, 0.5625, 1.0, 0.5938, 1.0, 0.5625, 1.0, 0.7188, 1.0, 0.75, 1.0, 0.7188, 1.0, 0.625, 1.0, 0.6562, 1.0, 0.625, 1.0, 0.75, 1.0, 0.7812, 1.0, 0.75, 1.0, 0.6562, 1.0, 0.6875, 1.0, 0.6562, 1.0, 0.7812, 1.0, 0.8125, 1.0, 0.7812, 1.0, 0.9375, 1.0, 0.9688, 1.0, 0.9375, 1.0, 0.8125, 1.0, 0.8438, 1.0, 0.8125, 1.0, 0.9062, 1.0, 0.9375, 1.0, 0.9062, 1.0, 0.1875, 1.0, 0.2188, 1.0, 0.1875, 1.0, 0.2188, 1.0, 0.25, 1.0, 0.2188, 1.0])
me_cylinder.materials.append(mat_material)
me_cylinder.materials.append(mat_material_002)
me_cylinder.use_remesh_fix_poles = True
me_cylinder.use_remesh_preserve_attributes = False
me_cylinder.use_mirror_vertex_groups = False
me_cylinder.update()
arm_armature = bpy.data.armatures.new('Armature')  # bones are not reproduced

# ---- objects
ob_sphere = bpy.data.objects.new('Sphere', me_sphere)
ob_cylinder = bpy.data.objects.new('Cylinder', me_cylinder)
ob_armature = bpy.data.objects.new('Armature', arm_armature)

# ---- transforms, parenting, visibility, modifiers, constraints
ob_sphere.parent = ob_armature
ob_sphere.location = (0.0, 0.0, 0.0)
ob_sphere.lineart.crease_threshold = 0.0
_vg = ob_sphere.vertex_groups.new(name='Bone')
_vg = ob_sphere.vertex_groups.new(name='Bone.001')
for _i, _w in zip([0, 1, 2, 3, 4, 5, 6, 7, 8, 9, 10, 11, 12, 13, 14, 15, 16, 17, 18, 19, 20, 21, 22, 23, 24, 25, 26, 27, 28, 29, 30, 31, 32, 33, 34, 35, 36, 37, 38, 39, 40, 41, 42, 43, 44, 45, 46, 47, 48, 49, 50, 51, 52, 53, 54, 55, 56, 57, 58, 59, 60, 61, 62, 63, 64, 65, 66, 67, 68, 69, 70, 71, 72, 73, 74, 75, 76, 77, 78, 79, 80, 81, 82, 83, 84, 85, 86, 87, 88, 89, 90, 91, 92, 93, 94, 95, 96, 97, 98, 99, 100, 101, 102, 103, 104, 105, 106, 107, 108, 109, 110, 111, 112, 113, 114, 115, 116, 117, 118, 119, 120, 121, 122, 123, 124, 125, 126, 127, 128, 129, 130, 131, 132, 133, 134, 135, 136, 137, 138, 139, 140, 141, 142, 143, 144, 145, 146, 147, 148, 149, 150, 151, 152, 153, 154, 155, 156, 157, 158, 159, 160, 161, 162, 163, 164, 165, 166, 167, 168, 169, 170, 171, 172, 173, 174, 175, 176, 177, 178, 179, 180, 181, 182, 183, 184, 185, 186, 187, 188, 189, 190, 191, 192, 193, 194, 195, 196, 197, 198, 199, 200, 201, 202, 203, 204, 205, 206, 207, 208, 209, 210, 211, 212, 213, 214, 215, 216, 217, 218, 219, 220, 221, 222, 223, 224, 225, 226, 227, 228, 229, 230, 231, 232, 233, 234, 235, 236, 237, 238, 239, 240, 241, 242, 243, 244, 245, 246, 247, 248, 249, 250, 251, 252, 253, 254, 255, 256, 257, 258, 259, 260, 261, 262, 263, 264, 265, 266, 267, 268, 269, 270, 271, 272, 273, 274, 275, 276, 277, 278, 279, 280, 281, 282, 283, 284, 285, 286, 287, 288, 289, 290, 291, 292, 293, 294, 295, 296, 297, 298, 299, 300, 301, 302, 303, 304, 305, 306, 307, 308, 309, 310, 311, 312, 313, 314, 315, 316, 317, 318, 319, 320, 321, 322, 323, 324, 325, 326, 327, 328, 329, 331, 333, 335, 350, 351, 352, 353, 354, 355, 356, 357, 358, 359, 361, 362, 363, 364, 365, 366, 367, 368, 369, 371, 373, 375, 377, 379, 381, 383, 389], [0.05316, 0.06834, 0.1812, 0.3521, 0.9017, 0.05327, 0.06491, 0.1864, 0.363, 0.5882, 0.7371, 0.8366, 0.9034, 0.9477, 0.9737, 0.05677, 0.05255, 0.19, 0.4001, 0.6163, 0.7543, 0.8461, 0.9081, 0.9496, 0.9743, 0.0961, 0.07707, 0.2792, 0.5053, 0.6687, 0.782, 0.8606, 0.9152, 0.9526, 0.9753, 0.1477, 0.1484, 0.4281, 0.603, 0.7259, 0.8141, 0.8779, 0.9238, 0.9563, 0.9765, 0.1962, 0.2006, 0.5929, 0.6963, 0.7807, 0.846, 0.8957, 0.933, 0.9604, 0.9779, 0.2463, 0.2581, 0.692, 0.7653, 0.8257, 0.8741, 0.9122, 0.9419, 0.9645, 0.9795, 0.3085, 0.3261, 0.7555, 0.8136, 0.8598, 0.8968, 0.9264, 0.95, 0.9685, 0.981, 0.3711, 0.4139, 0.7983, 0.8471, 0.8847, 0.9143, 0.938, 0.957, 0.9721, 0.9825, 0.4225, 0.4663, 0.8266, 0.8698, 0.9023, 0.9273, 0.947, 0.9627, 0.9753, 0.9839, 0.465, 0.4987, 0.8443, 0.8846, 0.9142, 0.9365, 0.9537, 0.9672, 0.9779, 0.9852, 0.4848, 0.5176, 0.854, 0.8936, 0.9221, 0.943, 0.9587, 0.9707, 0.98, 0.9862, 0.4988, 0.5284, 0.8565, 0.8985, 0.927, 0.9473, 0.9621, 0.9733, 0.9816, 0.9871, 0.5172, 0.5766, 0.8617, 0.9023, 0.9303, 0.9502, 0.9645, 0.9751, 0.9829, 0.9878, 0.5217, 0.5781, 0.8646, 0.9047, 0.9324, 0.952, 0.966, 0.9763, 0.9837, 0.9883, 0.5247, 0.5788, 0.8659, 0.9059, 0.9335, 0.9529, 0.9668, 0.9769, 0.9842, 0.9886, 0.5248, 0.5786, 0.8659, 0.906, 0.9336, 0.9531, 0.967, 0.9771, 0.9843, 0.9886, 0.5221, 0.5772, 0.8646, 0.9051, 0.933, 0.9526, 0.9667, 0.9768, 0.9841, 0.9885, 0.5161, 0.5746, 0.8618, 0.9031, 0.9315, 0.9515, 0.9657, 0.9761, 0.9836, 0.9882, 0.506, 0.5705, 0.8564, 0.9002, 0.9293, 0.9495, 0.9641, 0.9748, 0.9827, 0.9877, 0.4834, 0.5202, 0.8579, 0.8978, 0.9262, 0.9466, 0.9616, 0.9729, 0.9814, 0.987, 0.4618, 0.5065, 0.8529, 0.8924, 0.921, 0.9421, 0.958, 0.9703, 0.9798, 0.9861, 0.432, 0.4844, 0.8415, 0.8826, 0.9127, 0.9354, 0.9529, 0.9667, 0.9776, 0.985, 0.3891, 0.4497, 0.8223, 0.8668, 0.9001, 0.9258, 0.9459, 0.9621, 0.9749, 0.9838, 0.3339, 0.3945, 0.7927, 0.8431, 0.8819, 0.9124, 0.9367, 0.9563, 0.9717, 0.9824, 0.2633, 0.3029, 0.7481, 0.8084, 0.8563, 0.8945, 0.925, 0.9492, 0.9681, 0.9808, 0.189, 0.2332, 0.6824, 0.7587, 0.8214, 0.8714, 0.9106, 0.9411, 0.9641, 0.9793, 0.1588, 0.1787, 0.5799, 0.6882, 0.7758, 0.8432, 0.894, 0.9321, 0.96, 0.9778, 0.1272, 0.13, 0.4086, 0.5939, 0.7209, 0.8113, 0.8763, 0.923, 0.9559, 0.9764, 0.09069, 0.07885, 0.2757, 0.5, 0.6649, 0.7797, 0.8592, 0.9145, 0.9523, 0.9751, 0.06605, 0.05169, 0.1785, 0.3947, 0.6133, 0.7526, 0.8451, 0.9076, 0.9494, 0.9742, 0.05779, 0.0639, 0.1819, 0.3603, 0.5865, 0.7361, 0.8361, 0.9032, 0.9476, 0.9736, 0.579, 0.731, 0.8332, 0.947, 0.9734, 0.03673, 0.09169, 0.03825, 0.09217, 0.03368, 0.09229, 0.03158, 0.09, 0.003973, 0.02871, 0.00372, 0.0007366, 0.03911, 0.01985, 0.07434, 0.02062, 0.07043, 0.02475, 0.05104, 0.0299, 0.04873, 0.02342, 0.0699, 0.066, 0.0003485, 0.0615, 0.005266, 0.0379, 0.005993, 0.03574, 0.0009695, 0.06138, 0.04015, 0.03305, 0.01661, 0.01629, 0.03222, 0.009157, 0.004876, 0.004038]): _vg.add([_i], _w, 'REPLACE')
_vg = ob_sphere.vertex_groups.new(name='Bone.002')
for _i, _w in zip([0, 1, 2, 3, 4, 5, 6, 7, 8, 9, 10, 11, 12, 13, 14, 15, 16, 17, 18, 19, 20, 21, 22, 23, 24, 25, 26, 27, 28, 29, 30, 31, 32, 33, 35, 36, 37, 38, 39, 40, 41, 42, 43, 45, 46, 47, 48, 49, 50, 51, 52, 53, 55, 56, 57, 58, 59, 60, 61, 62, 63, 65, 66, 67, 68, 69, 70, 71, 72, 73, 75, 76, 77, 78, 79, 80, 81, 82, 83, 85, 86, 87, 88, 89, 90, 91, 92, 95, 96, 97, 98, 99, 100, 101, 102, 105, 106, 107, 108, 109, 110, 111, 112, 115, 116, 117, 118, 119, 120, 121, 122, 125, 126, 127, 128, 129, 130, 131, 135, 136, 137, 138, 139, 140, 141, 145, 146, 147, 148, 149, 150, 151, 155, 156, 157, 158, 159, 160, 161, 165, 166, 167, 168, 169, 170, 171, 175, 176, 177, 178, 179, 180, 181, 185, 186, 187, 188, 189, 190, 191, 192, 195, 196, 197, 198, 199, 200, 201, 202, 205, 206, 207, 208, 209, 210, 211, 212, 215, 216, 217, 218, 219, 220, 221, 222, 225, 226, 227, 228, 229, 230, 231, 232, 233, 235, 236, 237, 238, 239, 240, 241, 242, 243, 245, 246, 247, 248, 249, 250, 251, 252, 253, 255, 256, 257, 258, 259, 260, 261, 262, 263, 265, 266, 267, 268, 269, 270, 271, 272, 273, 275, 276, 277, 278, 279, 280, 281, 282, 283, 285, 286, 287, 288, 289, 290, 291, 292, 293, 295, 296, 297, 298, 299, 300, 301, 302, 303, 304, 305, 306, 307, 308, 309, 310, 311, 312, 313, 314, 315, 316, 317, 318, 319, 320, 321, 322, 323, 324, 325, 326, 327, 328, 329, 330, 331, 332, 333, 334, 335, 336, 337, 338, 339, 340, 341, 342, 343, 344, 345, 346, 347, 348, 349, 350, 351, 352, 353, 354, 355, 356, 357, 358, 359, 360, 361, 362, 363, 364, 365, 366, 367, 368, 369, 370, 371, 372, 373, 374, 375, 376, 377, 378, 379, 380, 381, 382, 383, 384, 385, 386, 387, 388, 389, 390, 391, 392, 393, 394, 395, 396, 397, 398, 399, 400, 401, 402, 403, 404, 405], [0.9468, 0.9317, 0.8188, 0.6479, 0.09826, 0.9467, 0.9351, 0.8136, 0.637, 0.4118, 0.2629, 0.1634, 0.09656, 0.05231, 0.002672, 0.9432, 0.9475, 0.81, 0.5999, 0.3837, 0.2457, 0.1539, 0.0919, 0.05038, 0.001432, 0.9039, 0.9229, 0.7208, 0.4947, 0.3313, 0.218, 0.1394, 0.08482, 0.04482, 0.8523, 0.8516, 0.5719, 0.397, 0.2741, 0.1859, 0.1221, 0.0762, 0.03743, 0.8038, 0.7994, 0.4071, 0.3037, 0.2193, 0.154, 0.1043, 0.067, 0.02925, 0.7537, 0.7419, 0.308, 0.2347, 0.1743, 0.1259, 0.08779, 0.05806, 0.02093, 0.6915, 0.6739, 0.2445, 0.1864, 0.1402, 0.1032, 0.07359, 0.04992, 0.01298, 0.6289, 0.5861, 0.2017, 0.1529, 0.1153, 0.0857, 0.06204, 0.03601, 0.005768, 0.5775, 0.5337, 0.1734, 0.1302, 0.09774, 0.07273, 0.05304, 0.02458, 0.535, 0.5013, 0.1557, 0.1154, 0.08575, 0.06345, 0.04255, 0.01553, 0.5152, 0.4824, 0.146, 0.1064, 0.07792, 0.05703, 0.0327, 0.008607, 0.5012, 0.4716, 0.1435, 0.1015, 0.07297, 0.0527, 0.02573, 0.003484, 0.4828, 0.4234, 0.1383, 0.0977, 0.06966, 0.04965, 0.02098, 0.4783, 0.4219, 0.1354, 0.09531, 0.06759, 0.04605, 0.01795, 0.4753, 0.4212, 0.1341, 0.09414, 0.06654, 0.04417, 0.01632, 0.4752, 0.4214, 0.1341, 0.09404, 0.06636, 0.04376, 0.01591, 0.4779, 0.4228, 0.1354, 0.09495, 0.06701, 0.04471, 0.01663, 0.4839, 0.4254, 0.1382, 0.09691, 0.06846, 0.04705, 0.01854, 0.494, 0.4295, 0.1436, 0.0998, 0.07073, 0.05047, 0.0218, 0.0003751, 0.5166, 0.4798, 0.1421, 0.1022, 0.07383, 0.05341, 0.02676, 0.00416, 0.5382, 0.4935, 0.1471, 0.1076, 0.079, 0.0579, 0.03397, 0.009456, 0.568, 0.5156, 0.1585, 0.1174, 0.08731, 0.06461, 0.04417, 0.01658, 0.6109, 0.5503, 0.1777, 0.1332, 0.09989, 0.07424, 0.05405, 0.02583, 0.0001768, 0.6661, 0.6055, 0.2073, 0.1569, 0.1181, 0.0876, 0.06326, 0.03747, 0.006527, 0.7367, 0.6971, 0.2519, 0.1916, 0.1437, 0.1055, 0.07502, 0.05077, 0.0138, 0.811, 0.7668, 0.3176, 0.2413, 0.1786, 0.1286, 0.08937, 0.05893, 0.02177, 0.8412, 0.8213, 0.4201, 0.3118, 0.2242, 0.1568, 0.106, 0.06788, 0.03007, 0.8728, 0.87, 0.5914, 0.4061, 0.2791, 0.1887, 0.1237, 0.07702, 0.03817, 0.9093, 0.9211, 0.7243, 0.5, 0.3351, 0.2203, 0.1408, 0.08551, 0.04544, 0.9339, 0.9483, 0.8215, 0.6053, 0.3867, 0.2474, 0.1549, 0.09239, 0.0506, 0.001588, 0.9422, 0.9361, 0.8181, 0.6397, 0.4135, 0.2639, 0.1639, 0.09682, 0.05243, 0.002753, 0.421, 0.269, 0.1668, 0.05302, 0.003124, 0.9566, 0.9083, 0.9559, 0.9078, 0.9582, 0.9077, 0.9592, 0.91, 0.973, 0.9606, 0.9762, 0.9731, 0.9832, 0.9746, 0.9782, 0.9554, 0.9944, 0.9927, 0.9922, 0.9919, 0.9912, 0.9916, 0.9925, 0.9926, 0.9925, 0.9924, 0.9928, 0.9928, 0.9928, 0.9928, 0.9651, 0.9257, 0.9647, 0.9296, 0.9626, 0.949, 0.96, 0.9506, 0.9633, 0.9301, 0.9756, 0.934, 0.9748, 0.9385, 0.9724, 0.9561, 0.972, 0.9571, 0.9745, 0.9386, 0.9834, 0.9549, 0.9825, 0.9585, 0.981, 0.9667, 0.9811, 0.9669, 0.9826, 0.9589, 0.9901, 0.9704, 0.9893, 0.9726, 0.9882, 0.9761, 0.9888, 0.9761, 0.9897, 0.973, 0.995, 0.9862, 0.9941, 0.9856, 0.9932, 0.9853, 0.9941, 0.987, 0.9947, 0.9872, 0.9988, 0.9999, 0.9986, 0.9993, 0.9987, 0.9993]): _vg.add([_i], _w, 'REPLACE')
_m = ob_sphere.modifiers.new('Armature', 'ARMATURE')
_m.object = ob_armature
ob_cylinder.parent = ob_armature
ob_cylinder.location = (0.0, 0.0, 0.0)
ob_cylinder.lineart.crease_threshold = 0.0
_vg = ob_cylinder.vertex_groups.new(name='Bone')
for _i, _w in zip([0, 1, 2, 3, 4, 5, 6, 7, 8, 9, 10, 11, 12, 13, 14, 15, 16, 17, 18, 19, 20, 21, 22, 23, 24, 25, 26, 27, 28, 29, 30, 31, 32, 33, 34, 35, 36, 37, 38, 39, 40, 41, 42, 43, 44, 45, 46, 47, 48, 49, 50, 51, 52, 53, 54, 55, 56, 57, 58, 59, 60, 61, 62, 63, 64, 65, 66, 67, 68, 69, 70, 71, 72, 73, 74, 75, 76, 77, 78, 79, 80, 81, 82, 83, 84, 85, 86, 87, 88, 89, 90, 91, 92, 93, 94, 95, 96, 97, 98, 99, 100, 101, 102, 103, 104, 105, 106, 107, 108, 109, 110, 111, 112, 113, 114, 115, 116, 117, 118, 119, 120, 121, 122, 123, 124, 125, 126, 127, 128, 129, 130, 131, 132, 133, 134, 135, 136, 137, 138, 139, 140, 141, 142, 143, 144, 145, 146, 147, 148, 149, 150, 151, 152, 153, 154, 155, 156, 157, 158, 159, 160, 161, 162, 163, 164, 165, 166, 167, 168, 169, 170, 171, 172, 173, 174, 175, 176, 177, 178, 179, 180, 181, 182, 183, 184, 185, 186, 187, 188, 189, 190, 191], [0.9998, 0.9997, 0.9996, 0.9994, 0.9992, 0.9989, 0.9992, 0.9994, 0.9996, 0.9997, 0.9998, 0.9999, 0.9989, 0.9982, 0.9967, 0.9954, 0.9951, 0.9962, 0.9977, 0.9986, 0.9977, 0.9972, 0.9962, 0.9958, 0.9951, 0.9951, 0.9954, 0.9957, 0.9967, 0.9972, 0.9605, 0.9996, 0.9601, 0.9996, 0.9593, 0.9996, 0.9581, 0.9996, 0.9561, 0.9996, 0.9529, 0.9996, 0.9475, 0.9996, 0.9381, 0.9996, 0.9217, 0.9996, 0.8937, 0.9995, 0.848, 0.9995, 0.7755, 0.9995, 0.6628, 0.9994, 0.6031, 0.9994, 0.5742, 0.9994, 0.5657, 0.9995, 0.5742, 0.9994, 0.6031, 0.9994, 0.6628, 0.9994, 0.7755, 0.9995, 0.8479, 0.9995, 0.8936, 0.9995, 0.9216, 0.9996, 0.938, 0.9996, 0.9474, 0.9996, 0.9528, 0.9996, 0.956, 0.9996, 0.958, 0.9996, 0.9592, 0.9996, 0.96, 0.9996, 0.9605, 0.9996, 0.9606, 0.9996, 0.9982, 0.9986, 0.9989, 0.9989, 0.9988, 0.9988, 0.9986, 0.9986, 0.9986, 0.9986, 0.9987, 0.9987, 0.997, 0.9989, 0.9989, 0.999, 0.9989, 0.9987, 0.9986, 0.9986, 0.9988, 0.999, 0.9989, 0.9976, 0.9981, 0.9984, 0.9987, 0.9988, 0.9989, 0.9988, 0.9986, 0.9984, 0.998, 0.9975, 0.9656, 0.9715, 0.9846, 0.9879, 0.988, 0.976, 0.9679, 0.9805, 0.9944, 0.9975, 0.9971, 0.9649, 0.976, 0.9928, 0.9656, 0.9907, 0.9978, 0.9965, 0.9978, 0.9975, 0.9978, 0.9971, 0.9965, 0.9956, 0.9944, 0.9956, 0.9679, 0.9715, 0.9805, 0.9846, 0.9907, 0.9928, 0.2553, 0.2621, 0.2746, 0.2946, 0.3254, 0.3716, 0.4404, 0.5424, 0.6464, 0.713, 0.7536, 0.7762, 0.787, 0.792, 0.7941, 0.7946, 0.7941, 0.792, 0.7871, 0.7762, 0.7536, 0.713, 0.6464, 0.5424, 0.4403, 0.3715, 0.3253, 0.2946, 0.2745, 0.2621, 0.2553, 0.2531]): _vg.add([_i], _w, 'REPLACE')
_vg = ob_cylinder.vertex_groups.new(name='Bone.001')
for _i, _w in zip([30, 32, 34, 36, 38, 40, 42, 44, 46, 48, 50, 52, 54, 56, 58, 60, 62, 64, 66, 68, 70, 72, 74, 76, 78, 80, 82, 84, 86, 88, 90, 92, 128, 129, 134, 139, 142, 154, 155, 160, 161, 162, 163, 164, 165, 166, 167, 168, 169, 170, 171, 172, 173, 174, 175, 176, 177, 178, 179, 180, 181, 182, 183, 184, 185, 186, 187, 188, 189, 190, 191, 192], [0.02897, 0.02984, 0.0314, 0.03387, 0.03777, 0.04413, 0.05247, 0.06187, 0.07833, 0.1063, 0.152, 0.2245, 0.3372, 0.3969, 0.4258, 0.4343, 0.4258, 0.3969, 0.3372, 0.2245, 0.1521, 0.1064, 0.07843, 0.06198, 0.05258, 0.04436, 0.03799, 0.03407, 0.03156, 0.02995, 0.02903, 0.02871, 0.01876, 0.007033, 0.01424, 0.02029, 0.01875, 0.01422, 0.007014, 0.7447, 0.7379, 0.7254, 0.7054, 0.6746, 0.6284, 0.5596, 0.4576, 0.3536, 0.287, 0.2464, 0.2238, 0.213, 0.208, 0.2059, 0.2054, 0.2059, 0.208, 0.2129, 0.2238, 0.2464, 0.287, 0.3536, 0.4576, 0.5597, 0.6285, 0.6747, 0.7054, 0.7255, 0.7379, 0.7447, 0.7469, 0.9998]): _vg.add([_i], _w, 'REPLACE')
_vg = ob_cylinder.vertex_groups.new(name='Bone.002')
_m = ob_cylinder.modifiers.new('Armature', 'ARMATURE')
_m.object = ob_armature
ob_armature.location = (0.0, 0.0, 0.0)
ob_armature.lineart.crease_threshold = 0.0

# ---- collection membership
col_collection.objects.link(ob_sphere)
col_collection.objects.link(ob_cylinder)
col_collection.objects.link(ob_armature)

# ---- scene / render settings (as saved in the file)
scene.frame_start = 1; scene.frame_end = 250; scene.frame_set(1)
scene.render.engine = 'BLENDER_EEVEE_NEXT'
scene.cycles.use_denoising = False
scene.cycles.samples = 128
scene.cycles.sampling_pattern = 'TABULATED_SOBOL'
scene.cycles.use_adaptive_sampling = False
scene.cycles.use_light_tree = False
scene.view_settings.view_transform = 'Filmic'
bpy.context.view_layer.update()

# ---- added for rendering (the .blend has no active camera): camera
cam_auto = bpy.data.cameras.new('AutoCamera')
cam_auto.lens = 50.0
cam_auto.sensor_width = 36.0
cam_auto.clip_end = 1000.0
ob_auto_camera = bpy.data.objects.new('AutoCamera', cam_auto)
scene.collection.objects.link(ob_auto_camera)
ob_auto_camera.location = (7.19642, -8.63571, 8.42962)
ob_auto_camera.rotation_euler = (1.09748, -7.21219e-08, 0.694738)
scene.camera = ob_auto_camera
bpy.context.view_layer.update()
